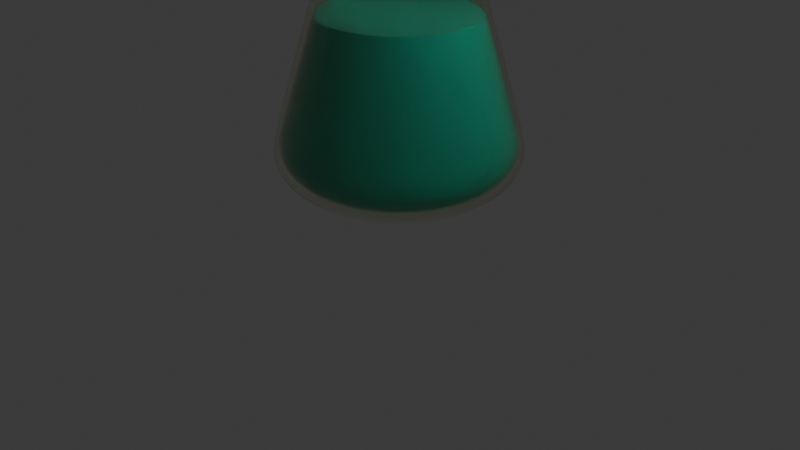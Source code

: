 # Source: Flask1.blend  (saved by Blender 4.0.36; exported with 4.5.12 LTS)
import bpy
from mathutils import Matrix  # noqa: F401  (used for matrix-valued properties, if any)

bpy.ops.wm.read_factory_settings(use_empty=True)
scene = bpy.context.scene
scene.name = 'Scene'

# ---- collections
col_collection = bpy.data.collections.new('Collection'); scene.collection.children.link(col_collection)

# ---- materials (node trees are filled in below, after node groups)
mat_material_001 = bpy.data.materials.new('Material.001')
mat_material_002 = bpy.data.materials.new('Material.002')

# ---- node groups
ng_auto_smooth = bpy.data.node_groups.new('Auto Smooth', 'GeometryNodeTree')
_s = ng_auto_smooth.interface.new_socket(name='Geometry', in_out='OUTPUT', socket_type='NodeSocketGeometry')
_s = ng_auto_smooth.interface.new_socket(name='Geometry', in_out='INPUT', socket_type='NodeSocketGeometry')
_s = ng_auto_smooth.interface.new_socket(name='Angle', in_out='INPUT', socket_type='NodeSocketFloat')
_s.subtype = 'ANGLE'
_s.min_value = 0.0
_s.max_value = 3.142
ng_auto_smooth.is_modifier = True
_N = ng_auto_smooth.nodes; _L = ng_auto_smooth.links
n0 = _N.new('NodeGroupOutput'); n0.name = 'Group Output'; n0.location = (480, -100)
n1 = _N.new('NodeGroupInput'); n1.name = 'Group Input'; n1.location = (-420, -300)
n2 = _N.new('NodeGroupInput'); n2.name = 'Group Input.001'; n2.location = (-60, -100)
n3 = _N.new('GeometryNodeSetShadeSmooth'); n3.name = 'Set Shade Smooth'; n3.location = (120, -100)
n3.domain = 'EDGE'
n4 = _N.new('GeometryNodeSetShadeSmooth'); n4.name = 'Set Shade Smooth.001'; n4.location = (300, -100)
n5 = _N.new('GeometryNodeInputMeshEdgeAngle'); n5.name = 'Edge Angle'; n5.location = (-420, -220)
n6 = _N.new('GeometryNodeInputEdgeSmooth'); n6.name = 'Is Edge Smooth'; n6.location = (-60, -160)
n7 = _N.new('GeometryNodeInputShadeSmooth'); n7.name = 'Is Face Smooth'; n7.location = (-240, -340)
n8 = _N.new('FunctionNodeBooleanMath'); n8.name = 'Boolean Math'; n8.location = (-60, -220)
n9 = _N.new('FunctionNodeCompare'); n9.name = 'Compare'; n9.location = (-240, -180)
n9.operation = 'LESS_EQUAL'
_L.new(n5.outputs[0], n9.inputs[0])
_L.new(n4.outputs[0], n0.inputs[0])
_L.new(n1.outputs[1], n9.inputs[1])
_L.new(n9.outputs[0], n8.inputs[0])
_L.new(n7.outputs[0], n8.inputs[1])
_L.new(n2.outputs[0], n3.inputs[0])
_L.new(n6.outputs[0], n3.inputs[1])
_L.new(n3.outputs[0], n4.inputs[0])
_L.new(n8.outputs[0], n3.inputs[2])
n0.is_active_output = True

# ---- material node trees
mat_material_001.use_nodes = True; mat_material_001.node_tree.nodes.clear()
_N = mat_material_001.node_tree.nodes; _L = mat_material_001.node_tree.links
n0 = _N.new('ShaderNodeBsdfPrincipled'); n0.name = 'Principled BSDF'; n0.location = (10, 300)
n0.inputs[0].default_value = (0.9795, 1.0, 0.8401, 1.0)
n0.inputs[2].default_value = 0.0
n0.inputs[3].default_value = 1.45
n0.inputs[18].default_value = 1.0
n1 = _N.new('ShaderNodeOutputMaterial'); n1.name = 'Material Output'; n1.location = (300, 300)
_L.new(n0.outputs[0], n1.inputs[0])
n1.is_active_output = True
mat_material_002.use_nodes = True; mat_material_002.node_tree.nodes.clear()
_N = mat_material_002.node_tree.nodes; _L = mat_material_002.node_tree.links
n0 = _N.new('ShaderNodeBsdfPrincipled'); n0.name = 'Principled BSDF'; n0.location = (10, 300)
n0.inputs[0].default_value = (0.0, 0.8, 0.7205, 1.0)
n0.inputs[2].default_value = 0.0
n0.inputs[3].default_value = 1.45
n0.inputs[18].default_value = 0.6974
n1 = _N.new('ShaderNodeOutputMaterial'); n1.name = 'Material Output'; n1.location = (300, 300)
_L.new(n0.outputs[0], n1.inputs[0])
n1.is_active_output = True

# ---- world
world_world = bpy.data.worlds.new('World'); scene.world = world_world
world_world.use_nodes = True; world_world.node_tree.nodes.clear()
_N = world_world.node_tree.nodes; _L = world_world.node_tree.links
n0 = _N.new('ShaderNodeOutputWorld'); n0.name = 'World Output'; n0.location = (300, 300)
n1 = _N.new('ShaderNodeBackground'); n1.name = 'Background'; n1.location = (10, 300)
n1.inputs[0].default_value = (0.05088, 0.05088, 0.05088, 1.0)
_L.new(n1.outputs[0], n0.inputs[0])
n0.is_active_output = True
world_world.color = (0.05088, 0.05088, 0.05088)
world_world.use_sun_shadow = False
world_world.sun_shadow_jitter_overblur = 0.0

# ---- cameras
cam_camera = bpy.data.cameras.new('Camera')
cam_camera.clip_end = 100.0
cam_camera.ortho_scale = 7.314

# ---- lights
light_light = bpy.data.lights.new('Light', 'POINT')
light_light.transmission_factor = 0.0
light_light.use_soft_falloff = False
light_light.energy = 1000.0
light_light.shadow_soft_size = 0.1
light_light.shadow_maximum_resolution = 0.006
light_light.use_absolute_resolution = True

# ---- meshes
me_cylinder = bpy.data.meshes.new('Cylinder')
me_cylinder.from_pydata([(-4.482e-09, 1.296, -0.8004), (-1.047e-08, 0.4646, 1.95), (0.2528, 1.271, -0.8004), (0.09065, 0.4557, 1.95), (0.4958, 1.197, -0.8004), (0.1778, 0.4293, 1.95), (0.7198, 1.077, -0.8004), (0.2581, 0.3863, 1.95), (0.9161, 0.9161, -0.8004), (0.3286, 0.3286, 1.95), (1.077, 0.7198, -0.8004), (0.3863, 0.2581, 1.95), (1.197, 0.4958, -0.8004), (0.4293, 0.1778, 1.95), (1.271, 0.2528, -0.8004), (0.4557, 0.09065, 1.95), (1.296, 1.691e-09, -0.8004), (0.4646, -4.205e-09, 1.95), (1.271, -0.2528, -0.8004), (0.4557, -0.09065, 1.95), (1.197, -0.4958, -0.8004), (0.4293, -0.1778, 1.95), (1.077, -0.7198, -0.8004), (0.3863, -0.2581, 1.95), (0.9161, -0.9161, -0.8004), (0.3286, -0.3286, 1.95), (0.7198, -1.077, -0.8004), (0.2581, -0.3863, 1.95), (0.4958, -1.197, -0.8004), (0.1778, -0.4293, 1.95), (0.2528, -1.271, -0.8004), (0.09065, -0.4557, 1.95), (-4.482e-09, -1.296, -0.8004), (-1.047e-08, -0.4646, 1.95), (-0.2528, -1.271, -0.8004), (-0.09065, -0.4557, 1.95), (-0.4958, -1.197, -0.8004), (-0.1778, -0.4293, 1.95), (-0.7198, -1.077, -0.8004), (-0.2581, -0.3863, 1.95), (-0.9161, -0.9161, -0.8004), (-0.3286, -0.3286, 1.95), (-1.077, -0.7198, -0.8004), (-0.3863, -0.2581, 1.95), (-1.197, -0.4958, -0.8004), (-0.4293, -0.1778, 1.95), (-1.271, -0.2528, -0.8004), (-0.4557, -0.09065, 1.95), (-1.296, 1.691e-09, -0.8004), (-0.4646, -4.205e-09, 1.95), (-1.271, 0.2528, -0.8004), (-0.4557, 0.09065, 1.95), (-1.197, 0.4958, -0.8004), (-0.4293, 0.1778, 1.95), (-1.077, 0.7198, -0.8004), (-0.3863, 0.2581, 1.95), (-0.9161, 0.9161, -0.8004), (-0.3286, 0.3286, 1.95), (-0.7198, 1.077, -0.8004), (-0.2581, 0.3863, 1.95), (-0.4958, 1.197, -0.8004), (-0.1778, 0.4293, 1.95), (-0.2528, 1.271, -0.8004), (-0.09065, 0.4557, 1.95), (-5.331e-09, 1.304, -0.9472), (0.2544, 1.279, -0.9472), (0.499, 1.205, -0.9472), (0.7245, 1.084, -0.9472), (0.9221, 0.9221, -0.9472), (1.084, 0.7245, -0.9472), (1.205, 0.499, -0.9472), (1.279, 0.2544, -0.9472), (1.304, 1.494e-09, -0.9472), (1.279, -0.2544, -0.9472), (1.205, -0.499, -0.9472), (1.084, -0.7245, -0.9472), (0.9221, -0.9221, -0.9472), (0.7245, -1.084, -0.9472), (0.499, -1.205, -0.9472), (0.2544, -1.279, -0.9472), (-5.331e-09, -1.304, -0.9472), (-0.2544, -1.279, -0.9472), (-0.499, -1.205, -0.9472), (-0.7245, -1.084, -0.9472), (-0.9221, -0.9221, -0.9472), (-1.084, -0.7245, -0.9472), (-1.205, -0.499, -0.9472), (-1.279, -0.2544, -0.9472), (-1.304, 1.494e-09, -0.9472), (-1.279, 0.2544, -0.9472), (-1.205, 0.499, -0.9472), (-1.084, 0.7245, -0.9472), (-0.9221, 0.9221, -0.9472), (-0.7245, 1.084, -0.9472), (-0.499, 1.205, -0.9472), (-0.2544, 1.279, -0.9472), (-1.068e-08, 1.263, -1.094), (0.2463, 1.238, -1.094), (0.4832, 1.167, -1.094), (0.7015, 1.05, -1.094), (0.8928, 0.8928, -1.094), (1.05, 0.7015, -1.094), (1.167, 0.4832, -1.094), (1.238, 0.2463, -1.094), (1.263, 1.574e-09, -1.094), (1.238, -0.2463, -1.094), (1.167, -0.4832, -1.094), (1.05, -0.7015, -1.094), (0.8928, -0.8928, -1.094), (0.7015, -1.05, -1.094), (0.4832, -1.167, -1.094), (0.2463, -1.238, -1.094), (-1.068e-08, -1.263, -1.094), (-0.2463, -1.238, -1.094), (-0.4832, -1.167, -1.094), (-0.7015, -1.05, -1.094), (-0.8928, -0.8928, -1.094), (-1.05, -0.7015, -1.094), (-1.167, -0.4832, -1.094), (-1.238, -0.2463, -1.094), (-1.263, 1.574e-09, -1.094), (-1.238, 0.2463, -1.094), (-1.167, 0.4832, -1.094), (-1.05, 0.7015, -1.094), (-0.8928, 0.8928, -1.094), (-0.7015, 1.05, -1.094), (-0.4832, 1.167, -1.094), (-0.2463, 1.238, -1.094), (-1.506e-08, 1.134, -1.229), (0.2213, 1.113, -1.229), (0.4341, 1.048, -1.229), (0.6302, 0.9431, -1.229), (0.8021, 0.8021, -1.229), (0.9431, 0.6302, -1.229), (1.048, 0.4341, -1.229), (1.113, 0.2213, -1.229), (1.134, 5.082e-09, -1.229), (1.113, -0.2213, -1.229), (1.048, -0.4341, -1.229), (0.9431, -0.6302, -1.229), (0.8021, -0.8021, -1.229), (0.6302, -0.9431, -1.229), (0.4341, -1.048, -1.229), (0.2213, -1.113, -1.229), (-1.506e-08, -1.134, -1.229), (-0.2213, -1.113, -1.229), (-0.4341, -1.048, -1.229), (-0.6302, -0.9431, -1.229), (-0.8021, -0.8021, -1.229), (-0.9431, -0.6302, -1.229), (-1.048, -0.4341, -1.229), (-1.113, -0.2213, -1.229), (-1.134, 5.082e-09, -1.229), (-1.113, 0.2213, -1.229), (-1.048, 0.4341, -1.229), (-0.9431, 0.6302, -1.229), (-0.8021, 0.8021, -1.229), (-0.6302, 0.9431, -1.229), (-0.4341, 1.048, -1.229), (-0.2213, 1.113, -1.229), (-2.606e-08, 0.9979, -1.319), (0.1947, 0.9788, -1.319), (0.3819, 0.922, -1.319), (0.5544, 0.8298, -1.319), (0.7056, 0.7056, -1.319), (0.8298, 0.5544, -1.319), (0.922, 0.3819, -1.319), (0.9788, 0.1947, -1.319), (0.9979, -1.187e-09, -1.319), (0.9788, -0.1947, -1.319), (0.922, -0.3819, -1.319), (0.8298, -0.5544, -1.319), (0.7056, -0.7056, -1.319), (0.5544, -0.8298, -1.319), (0.3819, -0.922, -1.319), (0.1947, -0.9788, -1.319), (-2.606e-08, -0.9979, -1.319), (-0.1947, -0.9788, -1.319), (-0.3819, -0.922, -1.319), (-0.5544, -0.8298, -1.319), (-0.7056, -0.7056, -1.319), (-0.8298, -0.5544, -1.319), (-0.922, -0.3819, -1.319), (-0.9788, -0.1947, -1.319), (-0.9979, -1.187e-09, -1.319), (-0.9788, 0.1947, -1.319), (-0.922, 0.3819, -1.319), (-0.8298, 0.5544, -1.319), (-0.7056, 0.7056, -1.319), (-0.5544, 0.8298, -1.319), (-0.3819, 0.922, -1.319), (-0.1947, 0.9788, -1.319), (-2.103e-08, 0.7412, -1.319), (0.1446, 0.7269, -1.319), (0.2836, 0.6847, -1.319), (0.4118, 0.6162, -1.319), (0.5241, 0.5241, -1.319), (0.6162, 0.4118, -1.319), (0.6847, 0.2836, -1.319), (0.7269, 0.1446, -1.319), (0.7412, -8.813e-10, -1.319), (0.7269, -0.1446, -1.319), (0.6847, -0.2836, -1.319), (0.6162, -0.4118, -1.319), (0.5241, -0.5241, -1.319), (0.4118, -0.6162, -1.319), (0.2836, -0.6847, -1.319), (0.1446, -0.7269, -1.319), (-2.103e-08, -0.7412, -1.319), (-0.1446, -0.7269, -1.319), (-0.2836, -0.6847, -1.319), (-0.4118, -0.6162, -1.319), (-0.5241, -0.5241, -1.319), (-0.6162, -0.4118, -1.319), (-0.6847, -0.2836, -1.319), (-0.7269, -0.1446, -1.319), (-0.7412, -8.813e-10, -1.319), (-0.7269, 0.1446, -1.319), (-0.6847, 0.2836, -1.319), (-0.6162, 0.4118, -1.319), (-0.5241, 0.5241, -1.319), (-0.4118, 0.6162, -1.319), (-0.2836, 0.6847, -1.319), (-0.1446, 0.7269, -1.319), (-7.669e-09, 0.5631, -1.294), (0.1099, 0.5523, -1.294), (0.2155, 0.5203, -1.294), (0.3129, 0.4682, -1.294), (0.3982, 0.3982, -1.294), (0.4682, 0.3129, -1.294), (0.5203, 0.2155, -1.294), (0.5523, 0.1099, -1.294), (0.5631, -1.881e-10, -1.294), (0.5523, -0.1099, -1.294), (0.5203, -0.2155, -1.294), (0.4682, -0.3129, -1.294), (0.3982, -0.3982, -1.294), (0.3129, -0.4682, -1.294), (0.2155, -0.5203, -1.294), (0.1099, -0.5523, -1.294), (-7.669e-09, -0.5631, -1.294), (-0.1099, -0.5523, -1.294), (-0.2155, -0.5203, -1.294), (-0.3129, -0.4682, -1.294), (-0.3982, -0.3982, -1.294), (-0.4682, -0.3129, -1.294), (-0.5203, -0.2155, -1.294), (-0.5523, -0.1099, -1.294), (-0.5631, -1.881e-10, -1.294), (-0.5523, 0.1099, -1.294), (-0.5203, 0.2155, -1.294), (-0.4682, 0.3129, -1.294), (-0.3982, 0.3982, -1.294), (-0.3129, 0.4682, -1.294), (-0.2155, 0.5203, -1.294), (-0.1099, 0.5523, -1.294), (-2.354e-08, 0.8695, -1.334), (-0.1696, 0.8528, -1.334), (-0.4831, -0.723, -1.334), (-0.3328, -0.8034, -1.334), (0.8034, 0.3328, -1.334), (0.723, 0.4831, -1.334), (-0.6149, -0.6149, -1.334), (0.8528, 0.1696, -1.334), (-0.723, -0.4831, -1.334), (0.8695, -1.034e-09, -1.334), (-0.8034, -0.3328, -1.334), (0.8528, -0.1696, -1.334), (-0.8528, -0.1696, -1.334), (0.8034, -0.3328, -1.334), (-0.8695, -1.034e-09, -1.334), (0.723, -0.4831, -1.334), (-0.8528, 0.1696, -1.334), (0.6149, -0.6149, -1.334), (-0.8034, 0.3328, -1.334), (0.4831, -0.723, -1.334), (-0.723, 0.4831, -1.334), (0.3328, -0.8034, -1.334), (0.1696, 0.8528, -1.334), (-0.6149, 0.6149, -1.334), (0.1696, -0.8528, -1.334), (0.3328, 0.8034, -1.334), (-0.4831, 0.723, -1.334), (-2.354e-08, -0.8695, -1.334), (0.4831, 0.723, -1.334), (-0.3328, 0.8034, -1.334), (-0.1696, -0.8528, -1.334), (0.6149, 0.6149, -1.334), (2.898e-08, 0.4646, 2.663), (0.09065, 0.4557, 2.663), (0.1778, 0.4293, 2.663), (0.2581, 0.3863, 2.663), (0.3286, 0.3286, 2.663), (0.3863, 0.2581, 2.663), (0.4293, 0.1778, 2.663), (0.4557, 0.09065, 2.663), (0.4646, -4.205e-09, 2.663), (0.4557, -0.09065, 2.663), (0.4293, -0.1778, 2.663), (0.3863, -0.2581, 2.663), (0.3286, -0.3286, 2.663), (0.2581, -0.3863, 2.663), (0.1778, -0.4293, 2.663), (0.09065, -0.4557, 2.663), (2.898e-08, -0.4646, 2.663), (-0.09065, -0.4557, 2.663), (-0.1778, -0.4293, 2.663), (-0.2581, -0.3863, 2.663), (-0.3286, -0.3286, 2.663), (-0.3863, -0.2581, 2.663), (-0.4293, -0.1778, 2.663), (-0.4557, -0.09065, 2.663), (-0.4646, -4.205e-09, 2.663), (-0.4557, 0.09065, 2.663), (-0.4293, 0.1778, 2.663), (-0.3863, 0.2581, 2.663), (-0.3286, 0.3286, 2.663), (-0.2581, 0.3863, 2.663), (-0.1778, 0.4293, 2.663), (-0.09065, 0.4557, 2.663), (5.759e-08, 0.5014, 2.706), (0.09781, 0.4917, 2.706), (0.1919, 0.4632, 2.706), (0.2785, 0.4169, 2.706), (0.3545, 0.3545, 2.706), (0.4169, 0.2785, 2.706), (0.4632, 0.1919, 2.706), (0.4917, 0.09781, 2.706), (0.5014, -4.696e-09, 2.706), (0.4917, -0.09781, 2.706), (0.4632, -0.1919, 2.706), (0.4169, -0.2785, 2.706), (0.3545, -0.3545, 2.706), (0.2785, -0.4169, 2.706), (0.1919, -0.4632, 2.706), (0.09781, -0.4917, 2.706), (5.759e-08, -0.5014, 2.706), (-0.09781, -0.4917, 2.706), (-0.1919, -0.4632, 2.706), (-0.2785, -0.4169, 2.706), (-0.3545, -0.3545, 2.706), (-0.4169, -0.2785, 2.706), (-0.4632, -0.1919, 2.706), (-0.4917, -0.09781, 2.706), (-0.5014, -4.696e-09, 2.706), (-0.4917, 0.09781, 2.706), (-0.4632, 0.1919, 2.706), (-0.4169, 0.2785, 2.706), (-0.3545, 0.3545, 2.706), (-0.2785, 0.4169, 2.706), (-0.1919, 0.4632, 2.706), (-0.09781, 0.4917, 2.706), (3.929e-08, 0.5179, 2.763), (0.101, 0.508, 2.763), (0.1982, 0.4785, 2.763), (0.2878, 0.4307, 2.763), (0.3662, 0.3662, 2.763), (0.4307, 0.2878, 2.763), (0.4785, 0.1982, 2.763), (0.508, 0.101, 2.763), (0.5179, -5.05e-09, 2.763), (0.508, -0.101, 2.763), (0.4785, -0.1982, 2.763), (0.4307, -0.2878, 2.763), (0.3662, -0.3662, 2.763), (0.2878, -0.4307, 2.763), (0.1982, -0.4785, 2.763), (0.101, -0.508, 2.763), (3.929e-08, -0.5179, 2.763), (-0.101, -0.508, 2.763), (-0.1982, -0.4785, 2.763), (-0.2878, -0.4307, 2.763), (-0.3662, -0.3662, 2.763), (-0.4307, -0.2878, 2.763), (-0.4785, -0.1982, 2.763), (-0.508, -0.101, 2.763), (-0.5179, -5.05e-09, 2.763), (-0.508, 0.101, 2.763), (-0.4785, 0.1982, 2.763), (-0.4307, 0.2878, 2.763), (-0.3662, 0.3662, 2.763), (-0.2878, 0.4307, 2.763), (-0.1982, 0.4785, 2.763), (-0.101, 0.508, 2.763), (5.698e-08, 0.5505, 2.838), (0.1074, 0.5399, 2.838), (0.2107, 0.5086, 2.838), (0.3058, 0.4577, 2.838), (0.3892, 0.3892, 2.838), (0.4577, 0.3058, 2.838), (0.5086, 0.2107, 2.838), (0.5399, 0.1074, 2.838), (0.5505, -5.43e-09, 2.838), (0.5399, -0.1074, 2.838), (0.5086, -0.2107, 2.838), (0.4577, -0.3058, 2.838), (0.3892, -0.3892, 2.838), (0.3058, -0.4577, 2.838), (0.2107, -0.5086, 2.838), (0.1074, -0.5399, 2.838), (5.698e-08, -0.5505, 2.838), (-0.1074, -0.5399, 2.838), (-0.2107, -0.5086, 2.838), (-0.3058, -0.4577, 2.838), (-0.3892, -0.3892, 2.838), (-0.4577, -0.3058, 2.838), (-0.5086, -0.2107, 2.838), (-0.5399, -0.1074, 2.838), (-0.5505, -5.43e-09, 2.838), (-0.5399, 0.1074, 2.838), (-0.5086, 0.2107, 2.838), (-0.4577, 0.3058, 2.838), (-0.3892, 0.3892, 2.838), (-0.3058, 0.4577, 2.838), (-0.2107, 0.5086, 2.838), (-0.1074, 0.5399, 2.838), (6.63e-08, 0.4903, 2.895), (0.09565, 0.4809, 2.895), (0.1876, 0.453, 2.895), (0.2724, 0.4077, 2.895), (0.3467, 0.3467, 2.895), (0.4077, 0.2724, 2.895), (0.453, 0.1876, 2.895), (0.4809, 0.09565, 2.895), (0.4903, -4.179e-09, 2.895), (0.4809, -0.09565, 2.895), (0.453, -0.1876, 2.895), (0.4077, -0.2724, 2.895), (0.3467, -0.3467, 2.895), (0.2724, -0.4077, 2.895), (0.1876, -0.453, 2.895), (0.09565, -0.4809, 2.895), (6.63e-08, -0.4903, 2.895), (-0.09565, -0.4809, 2.895), (-0.1876, -0.453, 2.895), (-0.2724, -0.4077, 2.895), (-0.3467, -0.3467, 2.895), (-0.4077, -0.2724, 2.895), (-0.453, -0.1876, 2.895), (-0.4809, -0.09565, 2.895), (-0.4903, -4.179e-09, 2.895), (-0.4809, 0.09565, 2.895), (-0.453, 0.1876, 2.895), (-0.4077, 0.2724, 2.895), (-0.3467, 0.3467, 2.895), (-0.2724, 0.4077, 2.895), (-0.1876, 0.453, 2.895), (-0.09565, 0.4809, 2.895), (-1.019e-08, 0.503, 1.869), (0.09813, 0.4933, 1.869), (0.1925, 0.4647, 1.869), (0.2794, 0.4182, 1.869), (0.3557, 0.3557, 1.869), (0.4182, 0.2794, 1.869), (0.4647, 0.1925, 1.869), (0.4933, 0.09813, 1.869), (0.503, -3.933e-09, 1.869), (0.4933, -0.09813, 1.869), (0.4647, -0.1925, 1.869), (0.4182, -0.2794, 1.869), (0.3557, -0.3557, 1.869), (0.2794, -0.4182, 1.869), (0.1925, -0.4647, 1.869), (0.09813, -0.4933, 1.869), (-1.019e-08, -0.503, 1.869), (-0.09813, -0.4933, 1.869), (-0.1925, -0.4647, 1.869), (-0.2794, -0.4182, 1.869), (-0.3557, -0.3557, 1.869), (-0.4182, -0.2794, 1.869), (-0.4647, -0.1925, 1.869), (-0.4933, -0.09813, 1.869), (-0.503, -3.933e-09, 1.869), (-0.4933, 0.09813, 1.869), (-0.4647, 0.1925, 1.869), (-0.4182, 0.2794, 1.869), (-0.3557, 0.3557, 1.869), (-0.2794, 0.4182, 1.869), (-0.1925, 0.4647, 1.869), (-0.09813, 0.4933, 1.869)], [], [(448, 1, 3, 449), (449, 3, 5, 450), (450, 5, 7, 451), (451, 7, 9, 452), (452, 9, 11, 453), (453, 11, 13, 454), (454, 13, 15, 455), (455, 15, 17, 456), (456, 17, 19, 457), (457, 19, 21, 458), (458, 21, 23, 459), (459, 23, 25, 460), (460, 25, 27, 461), (461, 27, 29, 462), (462, 29, 31, 463), (463, 31, 33, 464), (464, 33, 35, 465), (465, 35, 37, 466), (466, 37, 39, 467), (467, 39, 41, 468), (468, 41, 43, 469), (469, 43, 45, 470), (470, 45, 47, 471), (471, 47, 49, 472), (472, 49, 51, 473), (473, 51, 53, 474), (474, 53, 55, 475), (475, 55, 57, 476), (476, 57, 59, 477), (477, 59, 61, 478), (7, 5, 290, 291), (478, 61, 63, 479), (479, 63, 1, 448), (2, 4, 66, 65), (79, 80, 112, 111), (20, 22, 75, 74), (38, 40, 84, 83), (56, 58, 93, 92), (12, 14, 71, 70), (30, 32, 80, 79), (48, 50, 89, 88), (4, 6, 67, 66), (22, 24, 76, 75), (40, 42, 85, 84), (58, 60, 94, 93), (14, 16, 72, 71), (32, 34, 81, 80), (50, 52, 90, 89), (6, 8, 68, 67), (24, 26, 77, 76), (42, 44, 86, 85), (60, 62, 95, 94), (16, 18, 73, 72), (34, 36, 82, 81), (52, 54, 91, 90), (8, 10, 69, 68), (26, 28, 78, 77), (44, 46, 87, 86), (0, 2, 65, 64), (62, 0, 64, 95), (18, 20, 74, 73), (36, 38, 83, 82), (54, 56, 92, 91), (10, 12, 70, 69), (28, 30, 79, 78), (46, 48, 88, 87), (114, 115, 147, 146), (66, 67, 99, 98), (93, 94, 126, 125), (80, 81, 113, 112), (67, 68, 100, 99), (94, 95, 127, 126), (81, 82, 114, 113), (68, 69, 101, 100), (95, 64, 96, 127), (82, 83, 115, 114), (69, 70, 102, 101), (83, 84, 116, 115), (70, 71, 103, 102), (84, 85, 117, 116), (71, 72, 104, 103), (85, 86, 118, 117), (72, 73, 105, 104), (86, 87, 119, 118), (73, 74, 106, 105), (87, 88, 120, 119), (74, 75, 107, 106), (88, 89, 121, 120), (75, 76, 108, 107), (89, 90, 122, 121), (76, 77, 109, 108), (90, 91, 123, 122), (77, 78, 110, 109), (64, 65, 97, 96), (91, 92, 124, 123), (78, 79, 111, 110), (65, 66, 98, 97), (92, 93, 125, 124), (149, 150, 182, 181), (101, 102, 134, 133), (115, 116, 148, 147), (102, 103, 135, 134), (116, 117, 149, 148), (103, 104, 136, 135), (117, 118, 150, 149), (104, 105, 137, 136), (118, 119, 151, 150), (105, 106, 138, 137), (119, 120, 152, 151), (106, 107, 139, 138), (120, 121, 153, 152), (107, 108, 140, 139), (121, 122, 154, 153), (108, 109, 141, 140), (122, 123, 155, 154), (109, 110, 142, 141), (96, 97, 129, 128), (123, 124, 156, 155), (110, 111, 143, 142), (97, 98, 130, 129), (124, 125, 157, 156), (111, 112, 144, 143), (98, 99, 131, 130), (125, 126, 158, 157), (112, 113, 145, 144), (99, 100, 132, 131), (126, 127, 159, 158), (113, 114, 146, 145), (100, 101, 133, 132), (127, 96, 128, 159), (257, 256, 192, 223), (136, 137, 169, 168), (150, 151, 183, 182), (137, 138, 170, 169), (151, 152, 184, 183), (138, 139, 171, 170), (152, 153, 185, 184), (139, 140, 172, 171), (153, 154, 186, 185), (140, 141, 173, 172), (154, 155, 187, 186), (141, 142, 174, 173), (128, 129, 161, 160), (155, 156, 188, 187), (142, 143, 175, 174), (129, 130, 162, 161), (156, 157, 189, 188), (143, 144, 176, 175), (130, 131, 163, 162), (157, 158, 190, 189), (144, 145, 177, 176), (131, 132, 164, 163), (158, 159, 191, 190), (145, 146, 178, 177), (132, 133, 165, 164), (159, 128, 160, 191), (146, 147, 179, 178), (133, 134, 166, 165), (147, 148, 180, 179), (134, 135, 167, 166), (148, 149, 181, 180), (135, 136, 168, 167), (196, 197, 229, 228), (259, 258, 211, 210), (261, 260, 198, 197), (258, 262, 212, 211), (260, 263, 199, 198), (262, 264, 213, 212), (263, 265, 200, 199), (264, 266, 214, 213), (265, 267, 201, 200), (266, 268, 215, 214), (267, 269, 202, 201), (268, 270, 216, 215), (269, 271, 203, 202), (270, 272, 217, 216), (271, 273, 204, 203), (272, 274, 218, 217), (273, 275, 205, 204), (274, 276, 219, 218), (275, 277, 206, 205), (256, 278, 193, 192), (276, 279, 220, 219), (277, 280, 207, 206), (278, 281, 194, 193), (279, 282, 221, 220), (280, 283, 208, 207), (281, 284, 195, 194), (282, 285, 222, 221), (283, 286, 209, 208), (284, 287, 196, 195), (285, 257, 223, 222), (286, 259, 210, 209), (287, 261, 197, 196), (224, 225, 226, 227, 228, 229, 230, 231, 232, 233, 234, 235, 236, 237, 238, 239, 240, 241, 242, 243, 244, 245, 246, 247, 248, 249, 250, 251, 252, 253, 254, 255), (223, 192, 224, 255), (210, 211, 243, 242), (197, 198, 230, 229), (211, 212, 244, 243), (198, 199, 231, 230), (212, 213, 245, 244), (199, 200, 232, 231), (213, 214, 246, 245), (200, 201, 233, 232), (214, 215, 247, 246), (201, 202, 234, 233), (215, 216, 248, 247), (202, 203, 235, 234), (216, 217, 249, 248), (203, 204, 236, 235), (217, 218, 250, 249), (204, 205, 237, 236), (218, 219, 251, 250), (205, 206, 238, 237), (192, 193, 225, 224), (219, 220, 252, 251), (206, 207, 239, 238), (193, 194, 226, 225), (220, 221, 253, 252), (207, 208, 240, 239), (194, 195, 227, 226), (221, 222, 254, 253), (208, 209, 241, 240), (195, 196, 228, 227), (222, 223, 255, 254), (209, 210, 242, 241), (164, 165, 261, 287), (177, 178, 259, 286), (190, 191, 257, 285), (163, 164, 287, 284), (176, 177, 286, 283), (189, 190, 285, 282), (162, 163, 284, 281), (175, 176, 283, 280), (188, 189, 282, 279), (161, 162, 281, 278), (174, 175, 280, 277), (187, 188, 279, 276), (160, 161, 278, 256), (173, 174, 277, 275), (186, 187, 276, 274), (172, 173, 275, 273), (185, 186, 274, 272), (171, 172, 273, 271), (184, 185, 272, 270), (170, 171, 271, 269), (183, 184, 270, 268), (169, 170, 269, 267), (182, 183, 268, 266), (168, 169, 267, 265), (181, 182, 266, 264), (167, 168, 265, 263), (180, 181, 264, 262), (166, 167, 263, 260), (179, 180, 262, 258), (165, 166, 260, 261), (178, 179, 258, 259), (191, 160, 256, 257), (302, 301, 333, 334), (25, 23, 299, 300), (43, 41, 308, 309), (61, 59, 317, 318), (17, 15, 295, 296), (35, 33, 304, 305), (53, 51, 313, 314), (9, 7, 291, 292), (27, 25, 300, 301), (45, 43, 309, 310), (63, 61, 318, 319), (19, 17, 296, 297), (37, 35, 305, 306), (55, 53, 314, 315), (11, 9, 292, 293), (29, 27, 301, 302), (47, 45, 310, 311), (3, 1, 288, 289), (1, 63, 319, 288), (21, 19, 297, 298), (39, 37, 306, 307), (57, 55, 315, 316), (13, 11, 293, 294), (31, 29, 302, 303), (49, 47, 311, 312), (5, 3, 289, 290), (23, 21, 298, 299), (41, 39, 307, 308), (59, 57, 316, 317), (15, 13, 294, 295), (33, 31, 303, 304), (51, 49, 312, 313), (337, 336, 368, 369), (289, 288, 320, 321), (316, 315, 347, 348), (303, 302, 334, 335), (290, 289, 321, 322), (317, 316, 348, 349), (304, 303, 335, 336), (291, 290, 322, 323), (318, 317, 349, 350), (305, 304, 336, 337), (292, 291, 323, 324), (319, 318, 350, 351), (306, 305, 337, 338), (293, 292, 324, 325), (288, 319, 351, 320), (307, 306, 338, 339), (294, 293, 325, 326), (308, 307, 339, 340), (295, 294, 326, 327), (309, 308, 340, 341), (296, 295, 327, 328), (310, 309, 341, 342), (297, 296, 328, 329), (311, 310, 342, 343), (298, 297, 329, 330), (312, 311, 343, 344), (299, 298, 330, 331), (313, 312, 344, 345), (300, 299, 331, 332), (314, 313, 345, 346), (301, 300, 332, 333), (315, 314, 346, 347), (372, 371, 403, 404), (324, 323, 355, 356), (351, 350, 382, 383), (338, 337, 369, 370), (325, 324, 356, 357), (320, 351, 383, 352), (339, 338, 370, 371), (326, 325, 357, 358), (340, 339, 371, 372), (327, 326, 358, 359), (341, 340, 372, 373), (328, 327, 359, 360), (342, 341, 373, 374), (329, 328, 360, 361), (343, 342, 374, 375), (330, 329, 361, 362), (344, 343, 375, 376), (331, 330, 362, 363), (345, 344, 376, 377), (332, 331, 363, 364), (346, 345, 377, 378), (333, 332, 364, 365), (347, 346, 378, 379), (334, 333, 365, 366), (321, 320, 352, 353), (348, 347, 379, 380), (335, 334, 366, 367), (322, 321, 353, 354), (349, 348, 380, 381), (336, 335, 367, 368), (323, 322, 354, 355), (350, 349, 381, 382), (407, 406, 438, 439), (359, 358, 390, 391), (373, 372, 404, 405), (360, 359, 391, 392), (374, 373, 405, 406), (361, 360, 392, 393), (375, 374, 406, 407), (362, 361, 393, 394), (376, 375, 407, 408), (363, 362, 394, 395), (377, 376, 408, 409), (364, 363, 395, 396), (378, 377, 409, 410), (365, 364, 396, 397), (379, 378, 410, 411), (366, 365, 397, 398), (353, 352, 384, 385), (380, 379, 411, 412), (367, 366, 398, 399), (354, 353, 385, 386), (381, 380, 412, 413), (368, 367, 399, 400), (355, 354, 386, 387), (382, 381, 413, 414), (369, 368, 400, 401), (356, 355, 387, 388), (383, 382, 414, 415), (370, 369, 401, 402), (357, 356, 388, 389), (352, 383, 415, 384), (371, 370, 402, 403), (358, 357, 389, 390), (394, 393, 425, 426), (408, 407, 439, 440), (395, 394, 426, 427), (409, 408, 440, 441), (396, 395, 427, 428), (410, 409, 441, 442), (397, 396, 428, 429), (411, 410, 442, 443), (398, 397, 429, 430), (385, 384, 416, 417), (412, 411, 443, 444), (399, 398, 430, 431), (386, 385, 417, 418), (413, 412, 444, 445), (400, 399, 431, 432), (387, 386, 418, 419), (414, 413, 445, 446), (401, 400, 432, 433), (388, 387, 419, 420), (415, 414, 446, 447), (402, 401, 433, 434), (389, 388, 420, 421), (384, 415, 447, 416), (403, 402, 434, 435), (390, 389, 421, 422), (404, 403, 435, 436), (391, 390, 422, 423), (405, 404, 436, 437), (392, 391, 423, 424), (406, 405, 437, 438), (393, 392, 424, 425), (62, 479, 448, 0), (60, 478, 479, 62), (58, 477, 478, 60), (56, 476, 477, 58), (54, 475, 476, 56), (52, 474, 475, 54), (50, 473, 474, 52), (48, 472, 473, 50), (46, 471, 472, 48), (44, 470, 471, 46), (42, 469, 470, 44), (40, 468, 469, 42), (38, 467, 468, 40), (36, 466, 467, 38), (34, 465, 466, 36), (32, 464, 465, 34), (30, 463, 464, 32), (28, 462, 463, 30), (26, 461, 462, 28), (24, 460, 461, 26), (22, 459, 460, 24), (20, 458, 459, 22), (18, 457, 458, 20), (16, 456, 457, 18), (14, 455, 456, 16), (12, 454, 455, 14), (10, 453, 454, 12), (8, 452, 453, 10), (6, 451, 452, 8), (4, 450, 451, 6), (2, 449, 450, 4), (0, 448, 449, 2)])
me_cylinder.polygons.foreach_set('use_smooth', [True] * 449)
_uv = me_cylinder.uv_layers.new(name='UVMap')
_uv.uv.foreach_set('vector', [1.0, 0.9769, 1.0, 1.0, 0.9688, 1.0, 0.9688, 0.9769, 0.9688, 0.9769, 0.9688, 1.0, 0.9375, 1.0, 0.9375, 0.9769, 0.9375, 0.9769, 0.9375, 1.0, 0.9062, 1.0, 0.9062, 0.9769, 0.9062, 0.9769, 0.9062, 1.0, 0.875, 1.0, 0.875, 0.9769, 0.875, 0.9769, 0.875, 1.0, 0.8438, 1.0, 0.8438, 0.9769, 0.8438, 0.9769, 0.8438, 1.0, 0.8125, 1.0, 0.8125, 0.9769, 0.8125, 0.9769, 0.8125, 1.0, 0.7812, 1.0, 0.7812, 0.9769, 0.7812, 0.9769, 0.7812, 1.0, 0.75, 1.0, 0.75, 0.9769, 0.75, 0.9769, 0.75, 1.0, 0.7188, 1.0, 0.7188, 0.9769, 0.7188, 0.9769, 0.7188, 1.0, 0.6875, 1.0, 0.6875, 0.9769, 0.6875, 0.9769, 0.6875, 1.0, 0.6562, 1.0, 0.6562, 0.9769, 0.6562, 0.9769, 0.6562, 1.0, 0.625, 1.0, 0.625, 0.9769, 0.625, 0.9769, 0.625, 1.0, 0.5938, 1.0, 0.5937, 0.9769, 0.5937, 0.9769, 0.5938, 1.0, 0.5625, 1.0, 0.5625, 0.9769, 0.5625, 0.9769, 0.5625, 1.0, 0.5312, 1.0, 0.5312, 0.9769, 0.5312, 0.9769, 0.5312, 1.0, 0.5, 1.0, 0.5, 0.9769, 0.5, 0.9769, 0.5, 1.0, 0.4688, 1.0, 0.4688, 0.9769, 0.4688, 0.9769, 0.4688, 1.0, 0.4375, 1.0, 0.4375, 0.9769, 0.4375, 0.9769, 0.4375, 1.0, 0.4062, 1.0, 0.4062, 0.9769, 0.4062, 0.9769, 0.4062, 1.0, 0.375, 1.0, 0.375, 0.9769, 0.375, 0.9769, 0.375, 1.0, 0.3438, 1.0, 0.3438, 0.9769, 0.3438, 0.9769, 0.3438, 1.0, 0.3125, 1.0, 0.3125, 0.9769, 0.3125, 0.9769, 0.3125, 1.0, 0.2812, 1.0, 0.2812, 0.9769, 0.2812, 0.9769, 0.2812, 1.0, 0.25, 1.0, 0.25, 0.9769, 0.25, 0.9769, 0.25, 1.0, 0.2188, 1.0, 0.2187, 0.9769, 0.2187, 0.9769, 0.2188, 1.0, 0.1875, 1.0, 0.1875, 0.9769, 0.1875, 0.9769, 0.1875, 1.0, 0.1562, 1.0, 0.1562, 0.9769, 0.1562, 0.9769, 0.1562, 1.0, 0.125, 1.0, 0.125, 0.9769, 0.125, 0.9769, 0.125, 1.0, 0.09375, 1.0, 0.09375, 0.9769, 0.09375, 0.9769, 0.09375, 1.0, 0.0625, 1.0, 0.0625, 0.9769, 0.9062, 1.0, 0.9375, 1.0, 0.9375, 1.0, 0.9062, 1.0, 0.0625, 0.9769, 0.0625, 1.0, 0.03125, 1.0, 0.03125, 0.9769, 0.03125, 0.9769, 0.03125, 1.0, 0.0, 1.0, 0.0, 0.9769, 0.9688, 0.5, 0.9375, 0.5, 0.9375, 0.5, 0.9688, 0.5, 0.5312, 0.5, 0.5, 0.5, 0.5, 0.5, 0.5312, 0.5, 0.6875, 0.5, 0.6562, 0.5, 0.6562, 0.5, 0.6875, 0.5, 0.4062, 0.5, 0.375, 0.5, 0.375, 0.5, 0.4062, 0.5, 0.125, 0.5, 0.09375, 0.5, 0.09375, 0.5, 0.125, 0.5, 0.8125, 0.5, 0.7812, 0.5, 0.7812, 0.5, 0.8125, 0.5, 0.5312, 0.5, 0.5, 0.5, 0.5, 0.5, 0.5312, 0.5, 0.25, 0.5, 0.2188, 0.5, 0.2188, 0.5, 0.25, 0.5, 0.9375, 0.5, 0.9062, 0.5, 0.9062, 0.5, 0.9375, 0.5, 0.6562, 0.5, 0.625, 0.5, 0.625, 0.5, 0.6562, 0.5, 0.375, 0.5, 0.3438, 0.5, 0.3438, 0.5, 0.375, 0.5, 0.09375, 0.5, 0.0625, 0.5, 0.0625, 0.5, 0.09375, 0.5, 0.7812, 0.5, 0.75, 0.5, 0.75, 0.5, 0.7812, 0.5, 0.5, 0.5, 0.4688, 0.5, 0.4688, 0.5, 0.5, 0.5, 0.2188, 0.5, 0.1875, 0.5, 0.1875, 0.5, 0.2188, 0.5, 0.9062, 0.5, 0.875, 0.5, 0.875, 0.5, 0.9062, 0.5, 0.625, 0.5, 0.5938, 0.5, 0.5938, 0.5, 0.625, 0.5, 0.3438, 0.5, 0.3125, 0.5, 0.3125, 0.5, 0.3438, 0.5, 0.0625, 0.5, 0.03125, 0.5, 0.03125, 0.5, 0.0625, 0.5, 0.75, 0.5, 0.7188, 0.5, 0.7188, 0.5, 0.75, 0.5, 0.4688, 0.5, 0.4375, 0.5, 0.4375, 0.5, 0.4688, 0.5, 0.1875, 0.5, 0.1562, 0.5, 0.1562, 0.5, 0.1875, 0.5, 0.875, 0.5, 0.8438, 0.5, 0.8438, 0.5, 0.875, 0.5, 0.5938, 0.5, 0.5625, 0.5, 0.5625, 0.5, 0.5938, 0.5, 0.3125, 0.5, 0.2812, 0.5, 0.2812, 0.5, 0.3125, 0.5, 1.0, 0.5, 0.9688, 0.5, 0.9688, 0.5, 1.0, 0.5, 0.03125, 0.5, 0.0, 0.5, 0.0, 0.5, 0.03125, 0.5, 0.7188, 0.5, 0.6875, 0.5, 0.6875, 0.5, 0.7188, 0.5, 0.4375, 0.5, 0.4062, 0.5, 0.4062, 0.5, 0.4375, 0.5, 0.1562, 0.5, 0.125, 0.5, 0.125, 0.5, 0.1562, 0.5, 0.8438, 0.5, 0.8125, 0.5, 0.8125, 0.5, 0.8438, 0.5, 0.5625, 0.5, 0.5312, 0.5, 0.5312, 0.5, 0.5625, 0.5, 0.2812, 0.5, 0.25, 0.5, 0.25, 0.5, 0.2812, 0.5, 0.4375, 0.5, 0.4062, 0.5, 0.4062, 0.5, 0.4375, 0.5, 0.9375, 0.5, 0.9062, 0.5, 0.9062, 0.5, 0.9375, 0.5, 0.09375, 0.5, 0.0625, 0.5, 0.0625, 0.5, 0.09375, 0.5, 0.5, 0.5, 0.4688, 0.5, 0.4688, 0.5, 0.5, 0.5, 0.9062, 0.5, 0.875, 0.5, 0.875, 0.5, 0.9062, 0.5, 0.0625, 0.5, 0.03125, 0.5, 0.03125, 0.5, 0.0625, 0.5, 0.4688, 0.5, 0.4375, 0.5, 0.4375, 0.5, 0.4688, 0.5, 0.875, 0.5, 0.8438, 0.5, 0.8438, 0.5, 0.875, 0.5, 0.03125, 0.5, 0.0, 0.5, 0.0, 0.5, 0.03125, 0.5, 0.4375, 0.5, 0.4062, 0.5, 0.4062, 0.5, 0.4375, 0.5, 0.8438, 0.5, 0.8125, 0.5, 0.8125, 0.5, 0.8438, 0.5, 0.4062, 0.5, 0.375, 0.5, 0.375, 0.5, 0.4062, 0.5, 0.8125, 0.5, 0.7812, 0.5, 0.7812, 0.5, 0.8125, 0.5, 0.375, 0.5, 0.3438, 0.5, 0.3438, 0.5, 0.375, 0.5, 0.7812, 0.5, 0.75, 0.5, 0.75, 0.5, 0.7812, 0.5, 0.3438, 0.5, 0.3125, 0.5, 0.3125, 0.5, 0.3438, 0.5, 0.75, 0.5, 0.7188, 0.5, 0.7188, 0.5, 0.75, 0.5, 0.3125, 0.5, 0.2812, 0.5, 0.2812, 0.5, 0.3125, 0.5, 0.7188, 0.5, 0.6875, 0.5, 0.6875, 0.5, 0.7188, 0.5, 0.2812, 0.5, 0.25, 0.5, 0.25, 0.5, 0.2812, 0.5, 0.6875, 0.5, 0.6562, 0.5, 0.6562, 0.5, 0.6875, 0.5, 0.25, 0.5, 0.2188, 0.5, 0.2188, 0.5, 0.25, 0.5, 0.6562, 0.5, 0.625, 0.5, 0.625, 0.5, 0.6562, 0.5, 0.2188, 0.5, 0.1875, 0.5, 0.1875, 0.5, 0.2188, 0.5, 0.625, 0.5, 0.5938, 0.5, 0.5938, 0.5, 0.625, 0.5, 0.1875, 0.5, 0.1562, 0.5, 0.1562, 0.5, 0.1875, 0.5, 0.5938, 0.5, 0.5625, 0.5, 0.5625, 0.5, 0.5938, 0.5, 1.0, 0.5, 0.9688, 0.5, 0.9688, 0.5, 1.0, 0.5, 0.1562, 0.5, 0.125, 0.5, 0.125, 0.5, 0.1562, 0.5, 0.5625, 0.5, 0.5312, 0.5, 0.5312, 0.5, 0.5625, 0.5, 0.9688, 0.5, 0.9375, 0.5, 0.9375, 0.5, 0.9688, 0.5, 0.125, 0.5, 0.09375, 0.5, 0.09375, 0.5, 0.125, 0.5, 0.3438, 0.5, 0.3125, 0.5, 0.3125, 0.5, 0.3438, 0.5, 0.8438, 0.5, 0.8125, 0.5, 0.8125, 0.5, 0.8438, 0.5, 0.4062, 0.5, 0.375, 0.5, 0.375, 0.5, 0.4062, 0.5, 0.8125, 0.5, 0.7812, 0.5, 0.7812, 0.5, 0.8125, 0.5, 0.375, 0.5, 0.3438, 0.5, 0.3438, 0.5, 0.375, 0.5, 0.7812, 0.5, 0.75, 0.5, 0.75, 0.5, 0.7812, 0.5, 0.3438, 0.5, 0.3125, 0.5, 0.3125, 0.5, 0.3438, 0.5, 0.75, 0.5, 0.7188, 0.5, 0.7188, 0.5, 0.75, 0.5, 0.3125, 0.5, 0.2812, 0.5, 0.2812, 0.5, 0.3125, 0.5, 0.7188, 0.5, 0.6875, 0.5, 0.6875, 0.5, 0.7188, 0.5, 0.2812, 0.5, 0.25, 0.5, 0.25, 0.5, 0.2812, 0.5, 0.6875, 0.5, 0.6562, 0.5, 0.6562, 0.5, 0.6875, 0.5, 0.25, 0.5, 0.2188, 0.5, 0.2188, 0.5, 0.25, 0.5, 0.6562, 0.5, 0.625, 0.5, 0.625, 0.5, 0.6562, 0.5, 0.2188, 0.5, 0.1875, 0.5, 0.1875, 0.5, 0.2188, 0.5, 0.625, 0.5, 0.5938, 0.5, 0.5938, 0.5, 0.625, 0.5, 0.1875, 0.5, 0.1562, 0.5, 0.1562, 0.5, 0.1875, 0.5, 0.5938, 0.5, 0.5625, 0.5, 0.5625, 0.5, 0.5938, 0.5, 1.0, 0.5, 0.9688, 0.5, 0.9688, 0.5, 1.0, 0.5, 0.1562, 0.5, 0.125, 0.5, 0.125, 0.5, 0.1562, 0.5, 0.5625, 0.5, 0.5312, 0.5, 0.5312, 0.5, 0.5625, 0.5, 0.9688, 0.5, 0.9375, 0.5, 0.9375, 0.5, 0.9688, 0.5, 0.125, 0.5, 0.09375, 0.5, 0.09375, 0.5, 0.125, 0.5, 0.5312, 0.5, 0.5, 0.5, 0.5, 0.5, 0.5312, 0.5, 0.9375, 0.5, 0.9062, 0.5, 0.9062, 0.5, 0.9375, 0.5, 0.09375, 0.5, 0.0625, 0.5, 0.0625, 0.5, 0.09375, 0.5, 0.5, 0.5, 0.4688, 0.5, 0.4688, 0.5, 0.5, 0.5, 0.9062, 0.5, 0.875, 0.5, 0.875, 0.5, 0.9062, 0.5, 0.0625, 0.5, 0.03125, 0.5, 0.03125, 0.5, 0.0625, 0.5, 0.4688, 0.5, 0.4375, 0.5, 0.4375, 0.5, 0.4688, 0.5, 0.875, 0.5, 0.8438, 0.5, 0.8438, 0.5, 0.875, 0.5, 0.03125, 0.5, 0.0, 0.5, 0.0, 0.5, 0.03125, 0.5, 0.03125, 0.5, 0.0, 0.5, 0.0, 0.5, 0.03125, 0.5, 0.75, 0.5, 0.7188, 0.5, 0.7188, 0.5, 0.75, 0.5, 0.3125, 0.5, 0.2812, 0.5, 0.2812, 0.5, 0.3125, 0.5, 0.7188, 0.5, 0.6875, 0.5, 0.6875, 0.5, 0.7188, 0.5, 0.2812, 0.5, 0.25, 0.5, 0.25, 0.5, 0.2812, 0.5, 0.6875, 0.5, 0.6562, 0.5, 0.6562, 0.5, 0.6875, 0.5, 0.25, 0.5, 0.2188, 0.5, 0.2188, 0.5, 0.25, 0.5, 0.6562, 0.5, 0.625, 0.5, 0.625, 0.5, 0.6562, 0.5, 0.2188, 0.5, 0.1875, 0.5, 0.1875, 0.5, 0.2188, 0.5, 0.625, 0.5, 0.5938, 0.5, 0.5938, 0.5, 0.625, 0.5, 0.1875, 0.5, 0.1562, 0.5, 0.1562, 0.5, 0.1875, 0.5, 0.5938, 0.5, 0.5625, 0.5, 0.5625, 0.5, 0.5938, 0.5, 1.0, 0.5, 0.9688, 0.5, 0.9688, 0.5, 1.0, 0.5, 0.1562, 0.5, 0.125, 0.5, 0.125, 0.5, 0.1562, 0.5, 0.5625, 0.5, 0.5312, 0.5, 0.5312, 0.5, 0.5625, 0.5, 0.9688, 0.5, 0.9375, 0.5, 0.9375, 0.5, 0.9688, 0.5, 0.125, 0.5, 0.09375, 0.5, 0.09375, 0.5, 0.125, 0.5, 0.5312, 0.5, 0.5, 0.5, 0.5, 0.5, 0.5312, 0.5, 0.9375, 0.5, 0.9062, 0.5, 0.9062, 0.5, 0.9375, 0.5, 0.09375, 0.5, 0.0625, 0.5, 0.0625, 0.5, 0.09375, 0.5, 0.5, 0.5, 0.4688, 0.5, 0.4688, 0.5, 0.5, 0.5, 0.9062, 0.5, 0.875, 0.5, 0.875, 0.5, 0.9062, 0.5, 0.0625, 0.5, 0.03125, 0.5, 0.03125, 0.5, 0.0625, 0.5, 0.4688, 0.5, 0.4375, 0.5, 0.4375, 0.5, 0.4688, 0.5, 0.875, 0.5, 0.8438, 0.5, 0.8438, 0.5, 0.875, 0.5, 0.03125, 0.5, 0.0, 0.5, 0.0, 0.5, 0.03125, 0.5, 0.4375, 0.5, 0.4062, 0.5, 0.4062, 0.5, 0.4375, 0.5, 0.8438, 0.5, 0.8125, 0.5, 0.8125, 0.5, 0.8438, 0.5, 0.4062, 0.5, 0.375, 0.5, 0.375, 0.5, 0.4062, 0.5, 0.8125, 0.5, 0.7812, 0.5, 0.7812, 0.5, 0.8125, 0.5, 0.375, 0.5, 0.3438, 0.5, 0.3438, 0.5, 0.375, 0.5, 0.7812, 0.5, 0.75, 0.5, 0.75, 0.5, 0.7812, 0.5, 0.875, 0.5, 0.8438, 0.5, 0.8438, 0.5, 0.875, 0.5, 0.4375, 0.5, 0.4062, 0.5, 0.4062, 0.5, 0.4375, 0.5, 0.8438, 0.5, 0.8125, 0.5, 0.8125, 0.5, 0.8438, 0.5, 0.4062, 0.5, 0.375, 0.5, 0.375, 0.5, 0.4062, 0.5, 0.8125, 0.5, 0.7812, 0.5, 0.7812, 0.5, 0.8125, 0.5, 0.375, 0.5, 0.3438, 0.5, 0.3438, 0.5, 0.375, 0.5, 0.7812, 0.5, 0.75, 0.5, 0.75, 0.5, 0.7812, 0.5, 0.3438, 0.5, 0.3125, 0.5, 0.3125, 0.5, 0.3438, 0.5, 0.75, 0.5, 0.7188, 0.5, 0.7188, 0.5, 0.75, 0.5, 0.3125, 0.5, 0.2812, 0.5, 0.2812, 0.5, 0.3125, 0.5, 0.7188, 0.5, 0.6875, 0.5, 0.6875, 0.5, 0.7188, 0.5, 0.2812, 0.5, 0.25, 0.5, 0.25, 0.5, 0.2812, 0.5, 0.6875, 0.5, 0.6562, 0.5, 0.6562, 0.5, 0.6875, 0.5, 0.25, 0.5, 0.2188, 0.5, 0.2188, 0.5, 0.25, 0.5, 0.6562, 0.5, 0.625, 0.5, 0.625, 0.5, 0.6562, 0.5, 0.2188, 0.5, 0.1875, 0.5, 0.1875, 0.5, 0.2188, 0.5, 0.625, 0.5, 0.5938, 0.5, 0.5938, 0.5, 0.625, 0.5, 0.1875, 0.5, 0.1562, 0.5, 0.1562, 0.5, 0.1875, 0.5, 0.5938, 0.5, 0.5625, 0.5, 0.5625, 0.5, 0.5938, 0.5, 1.0, 0.5, 0.9688, 0.5, 0.9688, 0.5, 1.0, 0.5, 0.1562, 0.5, 0.125, 0.5, 0.125, 0.5, 0.1562, 0.5, 0.5625, 0.5, 0.5312, 0.5, 0.5312, 0.5, 0.5625, 0.5, 0.9688, 0.5, 0.9375, 0.5, 0.9375, 0.5, 0.9688, 0.5, 0.125, 0.5, 0.09375, 0.5, 0.09375, 0.5, 0.125, 0.5, 0.5312, 0.5, 0.5, 0.5, 0.5, 0.5, 0.5312, 0.5, 0.9375, 0.5, 0.9062, 0.5, 0.9062, 0.5, 0.9375, 0.5, 0.09375, 0.5, 0.0625, 0.5, 0.0625, 0.5, 0.09375, 0.5, 0.5, 0.5, 0.4688, 0.5, 0.4688, 0.5, 0.5, 0.5, 0.9062, 0.5, 0.875, 0.5, 0.875, 0.5, 0.9062, 0.5, 0.0625, 0.5, 0.03125, 0.5, 0.03125, 0.5, 0.0625, 0.5, 0.4688, 0.5, 0.4375, 0.5, 0.4375, 0.5, 0.4688, 0.5, 0.875, 0.5, 0.8438, 0.5, 0.8438, 0.5, 0.875, 0.5, 0.75, 0.49, 0.7968, 0.4854, 0.8418, 0.4717, 0.8833, 0.4496, 0.9197, 0.4197, 0.9496, 0.3833, 0.9717, 0.3418, 0.9854, 0.2968, 0.99, 0.25, 0.9854, 0.2032, 0.9717, 0.1582, 0.9496, 0.1167, 0.9197, 0.08029, 0.8833, 0.05045, 0.8418, 0.02827, 0.7968, 0.01461, 0.75, 0.01, 0.7032, 0.01461, 0.6582, 0.02827, 0.6167, 0.05045, 0.5803, 0.08029, 0.5504, 0.1167, 0.5283, 0.1582, 0.5146, 0.2032, 0.51, 0.25, 0.5146, 0.2968, 0.5283, 0.3418, 0.5504, 0.3833, 0.5803, 0.4197, 0.6167, 0.4496, 0.6582, 0.4717, 0.7032, 0.4854, 0.03125, 0.5, 0.0, 0.5, 0.0, 0.5, 0.03125, 0.5, 0.4375, 0.5, 0.4062, 0.5, 0.4062, 0.5, 0.4375, 0.5, 0.8438, 0.5, 0.8125, 0.5, 0.8125, 0.5, 0.8438, 0.5, 0.4062, 0.5, 0.375, 0.5, 0.375, 0.5, 0.4062, 0.5, 0.8125, 0.5, 0.7812, 0.5, 0.7812, 0.5, 0.8125, 0.5, 0.375, 0.5, 0.3438, 0.5, 0.3438, 0.5, 0.375, 0.5, 0.7812, 0.5, 0.75, 0.5, 0.75, 0.5, 0.7812, 0.5, 0.3438, 0.5, 0.3125, 0.5, 0.3125, 0.5, 0.3438, 0.5, 0.75, 0.5, 0.7188, 0.5, 0.7188, 0.5, 0.75, 0.5, 0.3125, 0.5, 0.2812, 0.5, 0.2812, 0.5, 0.3125, 0.5, 0.7188, 0.5, 0.6875, 0.5, 0.6875, 0.5, 0.7188, 0.5, 0.2812, 0.5, 0.25, 0.5, 0.25, 0.5, 0.2812, 0.5, 0.6875, 0.5, 0.6562, 0.5, 0.6562, 0.5, 0.6875, 0.5, 0.25, 0.5, 0.2188, 0.5, 0.2188, 0.5, 0.25, 0.5, 0.6562, 0.5, 0.625, 0.5, 0.625, 0.5, 0.6562, 0.5, 0.2188, 0.5, 0.1875, 0.5, 0.1875, 0.5, 0.2188, 0.5, 0.625, 0.5, 0.5938, 0.5, 0.5938, 0.5, 0.625, 0.5, 0.1875, 0.5, 0.1562, 0.5, 0.1562, 0.5, 0.1875, 0.5, 0.5938, 0.5, 0.5625, 0.5, 0.5625, 0.5, 0.5938, 0.5, 1.0, 0.5, 0.9688, 0.5, 0.9688, 0.5, 1.0, 0.5, 0.1562, 0.5, 0.125, 0.5, 0.125, 0.5, 0.1562, 0.5, 0.5625, 0.5, 0.5312, 0.5, 0.5312, 0.5, 0.5625, 0.5, 0.9688, 0.5, 0.9375, 0.5, 0.9375, 0.5, 0.9688, 0.5, 0.125, 0.5, 0.09375, 0.5, 0.09375, 0.5, 0.125, 0.5, 0.5312, 0.5, 0.5, 0.5, 0.5, 0.5, 0.5312, 0.5, 0.9375, 0.5, 0.9062, 0.5, 0.9062, 0.5, 0.9375, 0.5, 0.09375, 0.5, 0.0625, 0.5, 0.0625, 0.5, 0.09375, 0.5, 0.5, 0.5, 0.4688, 0.5, 0.4688, 0.5, 0.5, 0.5, 0.9062, 0.5, 0.875, 0.5, 0.875, 0.5, 0.9062, 0.5, 0.0625, 0.5, 0.03125, 0.5, 0.03125, 0.5, 0.0625, 0.5, 0.4688, 0.5, 0.4375, 0.5, 0.4375, 0.5, 0.4688, 0.5, 0.875, 0.5, 0.8438, 0.5, 0.8438, 0.5, 0.875, 0.5, 0.4688, 0.5, 0.4375, 0.5, 0.4375, 0.5, 0.4688, 0.5, 0.0625, 0.5, 0.03125, 0.5, 0.03125, 0.5, 0.0625, 0.5, 0.9062, 0.5, 0.875, 0.5, 0.875, 0.5, 0.9062, 0.5, 0.5, 0.5, 0.4688, 0.5, 0.4688, 0.5, 0.5, 0.5, 0.09375, 0.5, 0.0625, 0.5, 0.0625, 0.5, 0.09375, 0.5, 0.9375, 0.5, 0.9062, 0.5, 0.9062, 0.5, 0.9375, 0.5, 0.5312, 0.5, 0.5, 0.5, 0.5, 0.5, 0.5312, 0.5, 0.125, 0.5, 0.09375, 0.5, 0.09375, 0.5, 0.125, 0.5, 0.9688, 0.5, 0.9375, 0.5, 0.9375, 0.5, 0.9688, 0.5, 0.5625, 0.5, 0.5312, 0.5, 0.5312, 0.5, 0.5625, 0.5, 0.1562, 0.5, 0.125, 0.5, 0.125, 0.5, 0.1562, 0.5, 1.0, 0.5, 0.9688, 0.5, 0.9688, 0.5, 1.0, 0.5, 0.5938, 0.5, 0.5625, 0.5, 0.5625, 0.5, 0.5938, 0.5, 0.1875, 0.5, 0.1562, 0.5, 0.1562, 0.5, 0.1875, 0.5, 0.625, 0.5, 0.5938, 0.5, 0.5938, 0.5, 0.625, 0.5, 0.2188, 0.5, 0.1875, 0.5, 0.1875, 0.5, 0.2188, 0.5, 0.6562, 0.5, 0.625, 0.5, 0.625, 0.5, 0.6562, 0.5, 0.25, 0.5, 0.2188, 0.5, 0.2188, 0.5, 0.25, 0.5, 0.6875, 0.5, 0.6562, 0.5, 0.6562, 0.5, 0.6875, 0.5, 0.2812, 0.5, 0.25, 0.5, 0.25, 0.5, 0.2812, 0.5, 0.7188, 0.5, 0.6875, 0.5, 0.6875, 0.5, 0.7188, 0.5, 0.3125, 0.5, 0.2812, 0.5, 0.2812, 0.5, 0.3125, 0.5, 0.75, 0.5, 0.7188, 0.5, 0.7188, 0.5, 0.75, 0.5, 0.3438, 0.5, 0.3125, 0.5, 0.3125, 0.5, 0.3438, 0.5, 0.7812, 0.5, 0.75, 0.5, 0.75, 0.5, 0.7812, 0.5, 0.375, 0.5, 0.3438, 0.5, 0.3438, 0.5, 0.375, 0.5, 0.8125, 0.5, 0.7812, 0.5, 0.7812, 0.5, 0.8125, 0.5, 0.4062, 0.5, 0.375, 0.5, 0.375, 0.5, 0.4062, 0.5, 0.8438, 0.5, 0.8125, 0.5, 0.8125, 0.5, 0.8438, 0.5, 0.4375, 0.5, 0.4062, 0.5, 0.4062, 0.5, 0.4375, 0.5, 0.03125, 0.5, 0.0, 0.5, 0.0, 0.5, 0.03125, 0.5, 0.5625, 1.0, 0.5938, 1.0, 0.5938, 1.0, 0.5625, 1.0, 0.625, 1.0, 0.6562, 1.0, 0.6562, 1.0, 0.625, 1.0, 0.3438, 1.0, 0.375, 1.0, 0.375, 1.0, 0.3438, 1.0, 0.0625, 1.0, 0.09375, 1.0, 0.09375, 1.0, 0.0625, 1.0, 0.75, 1.0, 0.7812, 1.0, 0.7812, 1.0, 0.75, 1.0, 0.4688, 1.0, 0.5, 1.0, 0.5, 1.0, 0.4688, 1.0, 0.1875, 1.0, 0.2188, 1.0, 0.2188, 1.0, 0.1875, 1.0, 0.875, 1.0, 0.9062, 1.0, 0.9062, 1.0, 0.875, 1.0, 0.5938, 1.0, 0.625, 1.0, 0.625, 1.0, 0.5938, 1.0, 0.3125, 1.0, 0.3438, 1.0, 0.3438, 1.0, 0.3125, 1.0, 0.03125, 1.0, 0.0625, 1.0, 0.0625, 1.0, 0.03125, 1.0, 0.7188, 1.0, 0.75, 1.0, 0.75, 1.0, 0.7188, 1.0, 0.4375, 1.0, 0.4688, 1.0, 0.4688, 1.0, 0.4375, 1.0, 0.1562, 1.0, 0.1875, 1.0, 0.1875, 1.0, 0.1562, 1.0, 0.8438, 1.0, 0.875, 1.0, 0.875, 1.0, 0.8438, 1.0, 0.5625, 1.0, 0.5938, 1.0, 0.5938, 1.0, 0.5625, 1.0, 0.2812, 1.0, 0.3125, 1.0, 0.3125, 1.0, 0.2812, 1.0, 0.9688, 1.0, 1.0, 1.0, 1.0, 1.0, 0.9688, 1.0, 0.0, 1.0, 0.03125, 1.0, 0.03125, 1.0, 0.0, 1.0, 0.6875, 1.0, 0.7188, 1.0, 0.7188, 1.0, 0.6875, 1.0, 0.4062, 1.0, 0.4375, 1.0, 0.4375, 1.0, 0.4062, 1.0, 0.125, 1.0, 0.1562, 1.0, 0.1562, 1.0, 0.125, 1.0, 0.8125, 1.0, 0.8438, 1.0, 0.8438, 1.0, 0.8125, 1.0, 0.5312, 1.0, 0.5625, 1.0, 0.5625, 1.0, 0.5312, 1.0, 0.25, 1.0, 0.2812, 1.0, 0.2812, 1.0, 0.25, 1.0, 0.9375, 1.0, 0.9688, 1.0, 0.9688, 1.0, 0.9375, 1.0, 0.6562, 1.0, 0.6875, 1.0, 0.6875, 1.0, 0.6562, 1.0, 0.375, 1.0, 0.4062, 1.0, 0.4062, 1.0, 0.375, 1.0, 0.09375, 1.0, 0.125, 1.0, 0.125, 1.0, 0.09375, 1.0, 0.7812, 1.0, 0.8125, 1.0, 0.8125, 1.0, 0.7812, 1.0, 0.5, 1.0, 0.5312, 1.0, 0.5312, 1.0, 0.5, 1.0, 0.2188, 1.0, 0.25, 1.0, 0.25, 1.0, 0.2188, 1.0, 0.4688, 1.0, 0.5, 1.0, 0.5, 1.0, 0.4688, 1.0, 0.9688, 1.0, 1.0, 1.0, 1.0, 1.0, 0.9688, 1.0, 0.125, 1.0, 0.1562, 1.0, 0.1562, 1.0, 0.125, 1.0, 0.5312, 1.0, 0.5625, 1.0, 0.5625, 1.0, 0.5312, 1.0, 0.9375, 1.0, 0.9688, 1.0, 0.9688, 1.0, 0.9375, 1.0, 0.09375, 1.0, 0.125, 1.0, 0.125, 1.0, 0.09375, 1.0, 0.5, 1.0, 0.5312, 1.0, 0.5312, 1.0, 0.5, 1.0, 0.9062, 1.0, 0.9375, 1.0, 0.9375, 1.0, 0.9062, 1.0, 0.0625, 1.0, 0.09375, 1.0, 0.09375, 1.0, 0.0625, 1.0, 0.4688, 1.0, 0.5, 1.0, 0.5, 1.0, 0.4688, 1.0, 0.875, 1.0, 0.9062, 1.0, 0.9062, 1.0, 0.875, 1.0, 0.03125, 1.0, 0.0625, 1.0, 0.0625, 1.0, 0.03125, 1.0, 0.4375, 1.0, 0.4688, 1.0, 0.4688, 1.0, 0.4375, 1.0, 0.8438, 1.0, 0.875, 1.0, 0.875, 1.0, 0.8438, 1.0, 0.0, 1.0, 0.03125, 1.0, 0.03125, 1.0, 0.0, 1.0, 0.4062, 1.0, 0.4375, 1.0, 0.4375, 1.0, 0.4062, 1.0, 0.8125, 1.0, 0.8438, 1.0, 0.8438, 1.0, 0.8125, 1.0, 0.375, 1.0, 0.4062, 1.0, 0.4062, 1.0, 0.375, 1.0, 0.7812, 1.0, 0.8125, 1.0, 0.8125, 1.0, 0.7812, 1.0, 0.3438, 1.0, 0.375, 1.0, 0.375, 1.0, 0.3438, 1.0, 0.75, 1.0, 0.7812, 1.0, 0.7812, 1.0, 0.75, 1.0, 0.3125, 1.0, 0.3438, 1.0, 0.3438, 1.0, 0.3125, 1.0, 0.7188, 1.0, 0.75, 1.0, 0.75, 1.0, 0.7188, 1.0, 0.2812, 1.0, 0.3125, 1.0, 0.3125, 1.0, 0.2812, 1.0, 0.6875, 1.0, 0.7188, 1.0, 0.7188, 1.0, 0.6875, 1.0, 0.25, 1.0, 0.2812, 1.0, 0.2812, 1.0, 0.25, 1.0, 0.6562, 1.0, 0.6875, 1.0, 0.6875, 1.0, 0.6562, 1.0, 0.2188, 1.0, 0.25, 1.0, 0.25, 1.0, 0.2188, 1.0, 0.625, 1.0, 0.6562, 1.0, 0.6562, 1.0, 0.625, 1.0, 0.1875, 1.0, 0.2188, 1.0, 0.2188, 1.0, 0.1875, 1.0, 0.5938, 1.0, 0.625, 1.0, 0.625, 1.0, 0.5938, 1.0, 0.1562, 1.0, 0.1875, 1.0, 0.1875, 1.0, 0.1562, 1.0, 0.375, 1.0, 0.4062, 1.0, 0.4062, 1.0, 0.375, 1.0, 0.875, 1.0, 0.9062, 1.0, 0.9062, 1.0, 0.875, 1.0, 0.03125, 1.0, 0.0625, 1.0, 0.0625, 1.0, 0.03125, 1.0, 0.4375, 1.0, 0.4688, 1.0, 0.4688, 1.0, 0.4375, 1.0, 0.8438, 1.0, 0.875, 1.0, 0.875, 1.0, 0.8438, 1.0, 0.0, 1.0, 0.03125, 1.0, 0.03125, 1.0, 0.0, 1.0, 0.4062, 1.0, 0.4375, 1.0, 0.4375, 1.0, 0.4062, 1.0, 0.8125, 1.0, 0.8438, 1.0, 0.8438, 1.0, 0.8125, 1.0, 0.375, 1.0, 0.4062, 1.0, 0.4062, 1.0, 0.375, 1.0, 0.7812, 1.0, 0.8125, 1.0, 0.8125, 1.0, 0.7812, 1.0, 0.3438, 1.0, 0.375, 1.0, 0.375, 1.0, 0.3438, 1.0, 0.75, 1.0, 0.7812, 1.0, 0.7812, 1.0, 0.75, 1.0, 0.3125, 1.0, 0.3438, 1.0, 0.3438, 1.0, 0.3125, 1.0, 0.7188, 1.0, 0.75, 1.0, 0.75, 1.0, 0.7188, 1.0, 0.2812, 1.0, 0.3125, 1.0, 0.3125, 1.0, 0.2812, 1.0, 0.6875, 1.0, 0.7188, 1.0, 0.7188, 1.0, 0.6875, 1.0, 0.25, 1.0, 0.2812, 1.0, 0.2812, 1.0, 0.25, 1.0, 0.6562, 1.0, 0.6875, 1.0, 0.6875, 1.0, 0.6562, 1.0, 0.2188, 1.0, 0.25, 1.0, 0.25, 1.0, 0.2188, 1.0, 0.625, 1.0, 0.6562, 1.0, 0.6562, 1.0, 0.625, 1.0, 0.1875, 1.0, 0.2188, 1.0, 0.2188, 1.0, 0.1875, 1.0, 0.5938, 1.0, 0.625, 1.0, 0.625, 1.0, 0.5938, 1.0, 0.1562, 1.0, 0.1875, 1.0, 0.1875, 1.0, 0.1562, 1.0, 0.5625, 1.0, 0.5938, 1.0, 0.5938, 1.0, 0.5625, 1.0, 0.9688, 1.0, 1.0, 1.0, 1.0, 1.0, 0.9688, 1.0, 0.125, 1.0, 0.1562, 1.0, 0.1562, 1.0, 0.125, 1.0, 0.5312, 1.0, 0.5625, 1.0, 0.5625, 1.0, 0.5312, 1.0, 0.9375, 1.0, 0.9688, 1.0, 0.9688, 1.0, 0.9375, 1.0, 0.09375, 1.0, 0.125, 1.0, 0.125, 1.0, 0.09375, 1.0, 0.5, 1.0, 0.5312, 1.0, 0.5312, 1.0, 0.5, 1.0, 0.9062, 1.0, 0.9375, 1.0, 0.9375, 1.0, 0.9062, 1.0, 0.0625, 1.0, 0.09375, 1.0, 0.09375, 1.0, 0.0625, 1.0, 0.2812, 1.0, 0.3125, 1.0, 0.3125, 1.0, 0.2812, 1.0, 0.7812, 1.0, 0.8125, 1.0, 0.8125, 1.0, 0.7812, 1.0, 0.3438, 1.0, 0.375, 1.0, 0.375, 1.0, 0.3438, 1.0, 0.75, 1.0, 0.7812, 1.0, 0.7812, 1.0, 0.75, 1.0, 0.3125, 1.0, 0.3438, 1.0, 0.3438, 1.0, 0.3125, 1.0, 0.7188, 1.0, 0.75, 1.0, 0.75, 1.0, 0.7188, 1.0, 0.2812, 1.0, 0.3125, 1.0, 0.3125, 1.0, 0.2812, 1.0, 0.6875, 1.0, 0.7188, 1.0, 0.7188, 1.0, 0.6875, 1.0, 0.25, 1.0, 0.2812, 1.0, 0.2812, 1.0, 0.25, 1.0, 0.6562, 1.0, 0.6875, 1.0, 0.6875, 1.0, 0.6562, 1.0, 0.2188, 1.0, 0.25, 1.0, 0.25, 1.0, 0.2188, 1.0, 0.625, 1.0, 0.6562, 1.0, 0.6562, 1.0, 0.625, 1.0, 0.1875, 1.0, 0.2188, 1.0, 0.2188, 1.0, 0.1875, 1.0, 0.5938, 1.0, 0.625, 1.0, 0.625, 1.0, 0.5938, 1.0, 0.1562, 1.0, 0.1875, 1.0, 0.1875, 1.0, 0.1562, 1.0, 0.5625, 1.0, 0.5938, 1.0, 0.5938, 1.0, 0.5625, 1.0, 0.9688, 1.0, 1.0, 1.0, 1.0, 1.0, 0.9688, 1.0, 0.125, 1.0, 0.1562, 1.0, 0.1562, 1.0, 0.125, 1.0, 0.5312, 1.0, 0.5625, 1.0, 0.5625, 1.0, 0.5312, 1.0, 0.9375, 1.0, 0.9688, 1.0, 0.9688, 1.0, 0.9375, 1.0, 0.09375, 1.0, 0.125, 1.0, 0.125, 1.0, 0.09375, 1.0, 0.5, 1.0, 0.5312, 1.0, 0.5312, 1.0, 0.5, 1.0, 0.9062, 1.0, 0.9375, 1.0, 0.9375, 1.0, 0.9062, 1.0, 0.0625, 1.0, 0.09375, 1.0, 0.09375, 1.0, 0.0625, 1.0, 0.4688, 1.0, 0.5, 1.0, 0.5, 1.0, 0.4688, 1.0, 0.875, 1.0, 0.9062, 1.0, 0.9062, 1.0, 0.875, 1.0, 0.03125, 1.0, 0.0625, 1.0, 0.0625, 1.0, 0.03125, 1.0, 0.4375, 1.0, 0.4688, 1.0, 0.4688, 1.0, 0.4375, 1.0, 0.8438, 1.0, 0.875, 1.0, 0.875, 1.0, 0.8438, 1.0, 0.0, 1.0, 0.03125, 1.0, 0.03125, 1.0, 0.0, 1.0, 0.4062, 1.0, 0.4375, 1.0, 0.4375, 1.0, 0.4062, 1.0, 0.8125, 1.0, 0.8438, 1.0, 0.8438, 1.0, 0.8125, 1.0, 0.6875, 1.0, 0.7188, 1.0, 0.7188, 1.0, 0.6875, 1.0, 0.25, 1.0, 0.2812, 1.0, 0.2812, 1.0, 0.25, 1.0, 0.6562, 1.0, 0.6875, 1.0, 0.6875, 1.0, 0.6562, 1.0, 0.2188, 1.0, 0.25, 1.0, 0.25, 1.0, 0.2188, 1.0, 0.625, 1.0, 0.6562, 1.0, 0.6562, 1.0, 0.625, 1.0, 0.1875, 1.0, 0.2188, 1.0, 0.2188, 1.0, 0.1875, 1.0, 0.5938, 1.0, 0.625, 1.0, 0.625, 1.0, 0.5938, 1.0, 0.1562, 1.0, 0.1875, 1.0, 0.1875, 1.0, 0.1562, 1.0, 0.5625, 1.0, 0.5938, 1.0, 0.5938, 1.0, 0.5625, 1.0, 0.9688, 1.0, 1.0, 1.0, 1.0, 1.0, 0.9688, 1.0, 0.125, 1.0, 0.1562, 1.0, 0.1562, 1.0, 0.125, 1.0, 0.5312, 1.0, 0.5625, 1.0, 0.5625, 1.0, 0.5312, 1.0, 0.9375, 1.0, 0.9688, 1.0, 0.9688, 1.0, 0.9375, 1.0, 0.09375, 1.0, 0.125, 1.0, 0.125, 1.0, 0.09375, 1.0, 0.5, 1.0, 0.5312, 1.0, 0.5312, 1.0, 0.5, 1.0, 0.9062, 1.0, 0.9375, 1.0, 0.9375, 1.0, 0.9062, 1.0, 0.0625, 1.0, 0.09375, 1.0, 0.09375, 1.0, 0.0625, 1.0, 0.4688, 1.0, 0.5, 1.0, 0.5, 1.0, 0.4688, 1.0, 0.875, 1.0, 0.9062, 1.0, 0.9062, 1.0, 0.875, 1.0, 0.03125, 1.0, 0.0625, 1.0, 0.0625, 1.0, 0.03125, 1.0, 0.4375, 1.0, 0.4688, 1.0, 0.4688, 1.0, 0.4375, 1.0, 0.8438, 1.0, 0.875, 1.0, 0.875, 1.0, 0.8438, 1.0, 0.0, 1.0, 0.03125, 1.0, 0.03125, 1.0, 0.0, 1.0, 0.4062, 1.0, 0.4375, 1.0, 0.4375, 1.0, 0.4062, 1.0, 0.8125, 1.0, 0.8438, 1.0, 0.8438, 1.0, 0.8125, 1.0, 0.375, 1.0, 0.4062, 1.0, 0.4062, 1.0, 0.375, 1.0, 0.7812, 1.0, 0.8125, 1.0, 0.8125, 1.0, 0.7812, 1.0, 0.3438, 1.0, 0.375, 1.0, 0.375, 1.0, 0.3438, 1.0, 0.75, 1.0, 0.7812, 1.0, 0.7812, 1.0, 0.75, 1.0, 0.3125, 1.0, 0.3438, 1.0, 0.3438, 1.0, 0.3125, 1.0, 0.7188, 1.0, 0.75, 1.0, 0.75, 1.0, 0.7188, 1.0, 0.03125, 0.5, 0.03125, 0.9769, 0.0, 0.9769, 0.0, 0.5, 0.0625, 0.5, 0.0625, 0.9769, 0.03125, 0.9769, 0.03125, 0.5, 0.09375, 0.5, 0.09375, 0.9769, 0.0625, 0.9769, 0.0625, 0.5, 0.125, 0.5, 0.125, 0.9769, 0.09375, 0.9769, 0.09375, 0.5, 0.1562, 0.5, 0.1562, 0.9769, 0.125, 0.9769, 0.125, 0.5, 0.1875, 0.5, 0.1875, 0.9769, 0.1562, 0.9769, 0.1562, 0.5, 0.2188, 0.5, 0.2187, 0.9769, 0.1875, 0.9769, 0.1875, 0.5, 0.25, 0.5, 0.25, 0.9769, 0.2187, 0.9769, 0.2188, 0.5, 0.2812, 0.5, 0.2812, 0.9769, 0.25, 0.9769, 0.25, 0.5, 0.3125, 0.5, 0.3125, 0.9769, 0.2812, 0.9769, 0.2812, 0.5, 0.3438, 0.5, 0.3438, 0.9769, 0.3125, 0.9769, 0.3125, 0.5, 0.375, 0.5, 0.375, 0.9769, 0.3438, 0.9769, 0.3438, 0.5, 0.4062, 0.5, 0.4062, 0.9769, 0.375, 0.9769, 0.375, 0.5, 0.4375, 0.5, 0.4375, 0.9769, 0.4062, 0.9769, 0.4062, 0.5, 0.4688, 0.5, 0.4688, 0.9769, 0.4375, 0.9769, 0.4375, 0.5, 0.5, 0.5, 0.5, 0.9769, 0.4688, 0.9769, 0.4688, 0.5, 0.5312, 0.5, 0.5312, 0.9769, 0.5, 0.9769, 0.5, 0.5, 0.5625, 0.5, 0.5625, 0.9769, 0.5312, 0.9769, 0.5312, 0.5, 0.5938, 0.5, 0.5937, 0.9769, 0.5625, 0.9769, 0.5625, 0.5, 0.625, 0.5, 0.625, 0.9769, 0.5937, 0.9769, 0.5938, 0.5, 0.6562, 0.5, 0.6562, 0.9769, 0.625, 0.9769, 0.625, 0.5, 0.6875, 0.5, 0.6875, 0.9769, 0.6562, 0.9769, 0.6562, 0.5, 0.7188, 0.5, 0.7188, 0.9769, 0.6875, 0.9769, 0.6875, 0.5, 0.75, 0.5, 0.75, 0.9769, 0.7188, 0.9769, 0.7188, 0.5, 0.7812, 0.5, 0.7812, 0.9769, 0.75, 0.9769, 0.75, 0.5, 0.8125, 0.5, 0.8125, 0.9769, 0.7812, 0.9769, 0.7812, 0.5, 0.8438, 0.5, 0.8438, 0.9769, 0.8125, 0.9769, 0.8125, 0.5, 0.875, 0.5, 0.875, 0.9769, 0.8438, 0.9769, 0.8438, 0.5, 0.9062, 0.5, 0.9062, 0.9769, 0.875, 0.9769, 0.875, 0.5, 0.9375, 0.5, 0.9375, 0.9769, 0.9062, 0.9769, 0.9062, 0.5, 0.9688, 0.5, 0.9688, 0.9769, 0.9375, 0.9769, 0.9375, 0.5, 1.0, 0.5, 1.0, 0.9769, 0.9688, 0.9769, 0.9688, 0.5])
me_cylinder.materials.append(mat_material_001)
me_cylinder.update()
me_cylinder_001 = bpy.data.meshes.new('Cylinder.001')
me_cylinder_001.from_pydata([(-4.482e-09, 1.296, -0.8004), (0.2528, 1.271, -0.8004), (0.4958, 1.197, -0.8004), (0.7198, 1.077, -0.8004), (0.9161, 0.9161, -0.8004), (1.077, 0.7198, -0.8004), (1.197, 0.4958, -0.8004), (1.271, 0.2528, -0.8004), (1.296, 1.691e-09, -0.8004), (1.271, -0.2528, -0.8004), (1.197, -0.4958, -0.8004), (1.077, -0.7198, -0.8004), (0.9161, -0.9161, -0.8004), (0.7198, -1.077, -0.8004), (0.4958, -1.197, -0.8004), (0.2528, -1.271, -0.8004), (-4.482e-09, -1.296, -0.8004), (-0.2528, -1.271, -0.8004), (-0.4958, -1.197, -0.8004), (-0.7198, -1.077, -0.8004), (-0.9161, -0.9161, -0.8004), (-1.077, -0.7198, -0.8004), (-1.197, -0.4958, -0.8004), (-1.271, -0.2528, -0.8004), (-1.296, 1.691e-09, -0.8004), (-1.271, 0.2528, -0.8004), (-1.197, 0.4958, -0.8004), (-1.077, 0.7198, -0.8004), (-0.9161, 0.9161, -0.8004), (-0.7198, 1.077, -0.8004), (-0.4958, 1.197, -0.8004), (-0.2528, 1.271, -0.8004), (-5.331e-09, 1.304, -0.9472), (0.2544, 1.279, -0.9472), (0.499, 1.205, -0.9472), (0.7245, 1.084, -0.9472), (0.9221, 0.9221, -0.9472), (1.084, 0.7245, -0.9472), (1.205, 0.499, -0.9472), (1.279, 0.2544, -0.9472), (1.304, 1.494e-09, -0.9472), (1.279, -0.2544, -0.9472), (1.205, -0.499, -0.9472), (1.084, -0.7245, -0.9472), (0.9221, -0.9221, -0.9472), (0.7245, -1.084, -0.9472), (0.499, -1.205, -0.9472), (0.2544, -1.279, -0.9472), (-5.331e-09, -1.304, -0.9472), (-0.2544, -1.279, -0.9472), (-0.499, -1.205, -0.9472), (-0.7245, -1.084, -0.9472), (-0.9221, -0.9221, -0.9472), (-1.084, -0.7245, -0.9472), (-1.205, -0.499, -0.9472), (-1.279, -0.2544, -0.9472), (-1.304, 1.494e-09, -0.9472), (-1.279, 0.2544, -0.9472), (-1.205, 0.499, -0.9472), (-1.084, 0.7245, -0.9472), (-0.9221, 0.9221, -0.9472), (-0.7245, 1.084, -0.9472), (-0.499, 1.205, -0.9472), (-0.2544, 1.279, -0.9472), (-1.068e-08, 1.263, -1.094), (0.2463, 1.238, -1.094), (0.4832, 1.167, -1.094), (0.7015, 1.05, -1.094), (0.8928, 0.8928, -1.094), (1.05, 0.7015, -1.094), (1.167, 0.4832, -1.094), (1.238, 0.2463, -1.094), (1.263, 1.574e-09, -1.094), (1.238, -0.2463, -1.094), (1.167, -0.4832, -1.094), (1.05, -0.7015, -1.094), (0.8928, -0.8928, -1.094), (0.7015, -1.05, -1.094), (0.4832, -1.167, -1.094), (0.2463, -1.238, -1.094), (-1.068e-08, -1.263, -1.094), (-0.2463, -1.238, -1.094), (-0.4832, -1.167, -1.094), (-0.7015, -1.05, -1.094), (-0.8928, -0.8928, -1.094), (-1.05, -0.7015, -1.094), (-1.167, -0.4832, -1.094), (-1.238, -0.2463, -1.094), (-1.263, 1.574e-09, -1.094), (-1.238, 0.2463, -1.094), (-1.167, 0.4832, -1.094), (-1.05, 0.7015, -1.094), (-0.8928, 0.8928, -1.094), (-0.7015, 1.05, -1.094), (-0.4832, 1.167, -1.094), (-0.2463, 1.238, -1.094), (-1.506e-08, 1.134, -1.229), (0.2213, 1.113, -1.229), (0.4341, 1.048, -1.229), (0.6302, 0.9431, -1.229), (0.8021, 0.8021, -1.229), (0.9431, 0.6302, -1.229), (1.048, 0.4341, -1.229), (1.113, 0.2213, -1.229), (1.134, 5.082e-09, -1.229), (1.113, -0.2213, -1.229), (1.048, -0.4341, -1.229), (0.9431, -0.6302, -1.229), (0.8021, -0.8021, -1.229), (0.6302, -0.9431, -1.229), (0.4341, -1.048, -1.229), (0.2213, -1.113, -1.229), (-1.506e-08, -1.134, -1.229), (-0.2213, -1.113, -1.229), (-0.4341, -1.048, -1.229), (-0.6302, -0.9431, -1.229), (-0.8021, -0.8021, -1.229), (-0.9431, -0.6302, -1.229), (-1.048, -0.4341, -1.229), (-1.113, -0.2213, -1.229), (-1.134, 5.082e-09, -1.229), (-1.113, 0.2213, -1.229), (-1.048, 0.4341, -1.229), (-0.9431, 0.6302, -1.229), (-0.8021, 0.8021, -1.229), (-0.6302, 0.9431, -1.229), (-0.4341, 1.048, -1.229), (-0.2213, 1.113, -1.229), (-2.606e-08, 0.9979, -1.319), (0.1947, 0.9788, -1.319), (0.3819, 0.922, -1.319), (0.5544, 0.8298, -1.319), (0.7056, 0.7056, -1.319), (0.8298, 0.5544, -1.319), (0.922, 0.3819, -1.319), (0.9788, 0.1947, -1.319), (0.9979, -1.187e-09, -1.319), (0.9788, -0.1947, -1.319), (0.922, -0.3819, -1.319), (0.8298, -0.5544, -1.319), (0.7056, -0.7056, -1.319), (0.5544, -0.8298, -1.319), (0.3819, -0.922, -1.319), (0.1947, -0.9788, -1.319), (-2.606e-08, -0.9979, -1.319), (-0.1947, -0.9788, -1.319), (-0.3819, -0.922, -1.319), (-0.5544, -0.8298, -1.319), (-0.7056, -0.7056, -1.319), (-0.8298, -0.5544, -1.319), (-0.922, -0.3819, -1.319), (-0.9788, -0.1947, -1.319), (-0.9979, -1.187e-09, -1.319), (-0.9788, 0.1947, -1.319), (-0.922, 0.3819, -1.319), (-0.8298, 0.5544, -1.319), (-0.7056, 0.7056, -1.319), (-0.5544, 0.8298, -1.319), (-0.3819, 0.922, -1.319), (-0.1947, 0.9788, -1.319), (-2.103e-08, 0.7412, -1.319), (0.1446, 0.7269, -1.319), (0.2836, 0.6847, -1.319), (0.4118, 0.6162, -1.319), (0.5241, 0.5241, -1.319), (0.6162, 0.4118, -1.319), (0.6847, 0.2836, -1.319), (0.7269, 0.1446, -1.319), (0.7412, -8.813e-10, -1.319), (0.7269, -0.1446, -1.319), (0.6847, -0.2836, -1.319), (0.6162, -0.4118, -1.319), (0.5241, -0.5241, -1.319), (0.4118, -0.6162, -1.319), (0.2836, -0.6847, -1.319), (0.1446, -0.7269, -1.319), (-2.103e-08, -0.7412, -1.319), (-0.1446, -0.7269, -1.319), (-0.2836, -0.6847, -1.319), (-0.4118, -0.6162, -1.319), (-0.5241, -0.5241, -1.319), (-0.6162, -0.4118, -1.319), (-0.6847, -0.2836, -1.319), (-0.7269, -0.1446, -1.319), (-0.7412, -8.813e-10, -1.319), (-0.7269, 0.1446, -1.319), (-0.6847, 0.2836, -1.319), (-0.6162, 0.4118, -1.319), (-0.5241, 0.5241, -1.319), (-0.4118, 0.6162, -1.319), (-0.2836, 0.6847, -1.319), (-0.1446, 0.7269, -1.319), (-7.669e-09, 0.5631, -1.294), (0.1099, 0.5523, -1.294), (0.2155, 0.5203, -1.294), (0.3129, 0.4682, -1.294), (0.3982, 0.3982, -1.294), (0.4682, 0.3129, -1.294), (0.5203, 0.2155, -1.294), (0.5523, 0.1099, -1.294), (0.5631, -1.881e-10, -1.294), (0.5523, -0.1099, -1.294), (0.5203, -0.2155, -1.294), (0.4682, -0.3129, -1.294), (0.3982, -0.3982, -1.294), (0.3129, -0.4682, -1.294), (0.2155, -0.5203, -1.294), (0.1099, -0.5523, -1.294), (-7.669e-09, -0.5631, -1.294), (-0.1099, -0.5523, -1.294), (-0.2155, -0.5203, -1.294), (-0.3129, -0.4682, -1.294), (-0.3982, -0.3982, -1.294), (-0.4682, -0.3129, -1.294), (-0.5203, -0.2155, -1.294), (-0.5523, -0.1099, -1.294), (-0.5631, -1.881e-10, -1.294), (-0.5523, 0.1099, -1.294), (-0.5203, 0.2155, -1.294), (-0.4682, 0.3129, -1.294), (-0.3982, 0.3982, -1.294), (-0.3129, 0.4682, -1.294), (-0.2155, 0.5203, -1.294), (-0.1099, 0.5523, -1.294), (-2.354e-08, 0.8695, -1.334), (-0.1696, 0.8528, -1.334), (-0.4831, -0.723, -1.334), (-0.3328, -0.8034, -1.334), (0.8034, 0.3328, -1.334), (0.723, 0.4831, -1.334), (-0.6149, -0.6149, -1.334), (0.8528, 0.1696, -1.334), (-0.723, -0.4831, -1.334), (0.8695, -1.034e-09, -1.334), (-0.8034, -0.3328, -1.334), (0.8528, -0.1696, -1.334), (-0.8528, -0.1696, -1.334), (0.8034, -0.3328, -1.334), (-0.8695, -1.034e-09, -1.334), (0.723, -0.4831, -1.334), (-0.8528, 0.1696, -1.334), (0.6149, -0.6149, -1.334), (-0.8034, 0.3328, -1.334), (0.4831, -0.723, -1.334), (-0.723, 0.4831, -1.334), (0.3328, -0.8034, -1.334), (0.1696, 0.8528, -1.334), (-0.6149, 0.6149, -1.334), (0.1696, -0.8528, -1.334), (0.3328, 0.8034, -1.334), (-0.4831, 0.723, -1.334), (-2.354e-08, -0.8695, -1.334), (0.4831, 0.723, -1.334), (-0.3328, 0.8034, -1.334), (-0.1696, -0.8528, -1.334), (0.6149, 0.6149, -1.334), (0.1754, 0.882, 0.5344), (0.3442, 0.8309, 0.5344), (0.4996, 0.7477, 0.5344), (0.6359, 0.6359, 0.5344), (0.7477, 0.4996, 0.5344), (0.8309, 0.3442, 0.5344), (0.882, 0.1754, 0.5344), (0.8993, -1.121e-09, 0.5344), (0.882, -0.1754, 0.5344), (0.8309, -0.3442, 0.5344), (0.7477, -0.4996, 0.5344), (0.6359, -0.6359, 0.5344), (0.4996, -0.7477, 0.5344), (0.3442, -0.8309, 0.5344), (0.1754, -0.882, 0.5344), (-7.339e-09, -0.8993, 0.5344), (-0.1754, -0.882, 0.5344), (-0.3442, -0.8309, 0.5344), (-0.4996, -0.7477, 0.5344), (-0.6359, -0.6359, 0.5344), (-0.7477, -0.4996, 0.5344), (-0.8309, -0.3442, 0.5344), (-0.882, -0.1754, 0.5344), (-0.8993, -1.121e-09, 0.5344), (-0.882, 0.1754, 0.5344), (-0.8309, 0.3442, 0.5344), (-0.7477, 0.4996, 0.5344), (-0.6359, 0.6359, 0.5344), (-0.4996, 0.7477, 0.5344), (-0.3442, 0.8309, 0.5344), (-0.1754, 0.882, 0.5344), (-7.339e-09, 0.8993, 0.5344)], [], [(1, 2, 34, 33), (47, 48, 80, 79), (10, 11, 43, 42), (19, 20, 52, 51), (28, 29, 61, 60), (6, 7, 39, 38), (15, 16, 48, 47), (24, 25, 57, 56), (2, 3, 35, 34), (11, 12, 44, 43), (20, 21, 53, 52), (29, 30, 62, 61), (7, 8, 40, 39), (16, 17, 49, 48), (25, 26, 58, 57), (3, 4, 36, 35), (12, 13, 45, 44), (21, 22, 54, 53), (30, 31, 63, 62), (8, 9, 41, 40), (17, 18, 50, 49), (26, 27, 59, 58), (4, 5, 37, 36), (13, 14, 46, 45), (22, 23, 55, 54), (0, 1, 33, 32), (31, 0, 32, 63), (9, 10, 42, 41), (18, 19, 51, 50), (27, 28, 60, 59), (5, 6, 38, 37), (14, 15, 47, 46), (23, 24, 56, 55), (82, 83, 115, 114), (34, 35, 67, 66), (61, 62, 94, 93), (48, 49, 81, 80), (35, 36, 68, 67), (62, 63, 95, 94), (49, 50, 82, 81), (36, 37, 69, 68), (63, 32, 64, 95), (50, 51, 83, 82), (37, 38, 70, 69), (51, 52, 84, 83), (38, 39, 71, 70), (52, 53, 85, 84), (39, 40, 72, 71), (53, 54, 86, 85), (40, 41, 73, 72), (54, 55, 87, 86), (41, 42, 74, 73), (55, 56, 88, 87), (42, 43, 75, 74), (56, 57, 89, 88), (43, 44, 76, 75), (57, 58, 90, 89), (44, 45, 77, 76), (58, 59, 91, 90), (45, 46, 78, 77), (32, 33, 65, 64), (59, 60, 92, 91), (46, 47, 79, 78), (33, 34, 66, 65), (60, 61, 93, 92), (117, 118, 150, 149), (69, 70, 102, 101), (83, 84, 116, 115), (70, 71, 103, 102), (84, 85, 117, 116), (71, 72, 104, 103), (85, 86, 118, 117), (72, 73, 105, 104), (86, 87, 119, 118), (73, 74, 106, 105), (87, 88, 120, 119), (74, 75, 107, 106), (88, 89, 121, 120), (75, 76, 108, 107), (89, 90, 122, 121), (76, 77, 109, 108), (90, 91, 123, 122), (77, 78, 110, 109), (64, 65, 97, 96), (91, 92, 124, 123), (78, 79, 111, 110), (65, 66, 98, 97), (92, 93, 125, 124), (79, 80, 112, 111), (66, 67, 99, 98), (93, 94, 126, 125), (80, 81, 113, 112), (67, 68, 100, 99), (94, 95, 127, 126), (81, 82, 114, 113), (68, 69, 101, 100), (95, 64, 96, 127), (225, 224, 160, 191), (104, 105, 137, 136), (118, 119, 151, 150), (105, 106, 138, 137), (119, 120, 152, 151), (106, 107, 139, 138), (120, 121, 153, 152), (107, 108, 140, 139), (121, 122, 154, 153), (108, 109, 141, 140), (122, 123, 155, 154), (109, 110, 142, 141), (96, 97, 129, 128), (123, 124, 156, 155), (110, 111, 143, 142), (97, 98, 130, 129), (124, 125, 157, 156), (111, 112, 144, 143), (98, 99, 131, 130), (125, 126, 158, 157), (112, 113, 145, 144), (99, 100, 132, 131), (126, 127, 159, 158), (113, 114, 146, 145), (100, 101, 133, 132), (127, 96, 128, 159), (114, 115, 147, 146), (101, 102, 134, 133), (115, 116, 148, 147), (102, 103, 135, 134), (116, 117, 149, 148), (103, 104, 136, 135), (164, 165, 197, 196), (227, 226, 179, 178), (229, 228, 166, 165), (226, 230, 180, 179), (228, 231, 167, 166), (230, 232, 181, 180), (231, 233, 168, 167), (232, 234, 182, 181), (233, 235, 169, 168), (234, 236, 183, 182), (235, 237, 170, 169), (236, 238, 184, 183), (237, 239, 171, 170), (238, 240, 185, 184), (239, 241, 172, 171), (240, 242, 186, 185), (241, 243, 173, 172), (242, 244, 187, 186), (243, 245, 174, 173), (224, 246, 161, 160), (244, 247, 188, 187), (245, 248, 175, 174), (246, 249, 162, 161), (247, 250, 189, 188), (248, 251, 176, 175), (249, 252, 163, 162), (250, 253, 190, 189), (251, 254, 177, 176), (252, 255, 164, 163), (253, 225, 191, 190), (254, 227, 178, 177), (255, 229, 165, 164), (192, 193, 194, 195, 196, 197, 198, 199, 200, 201, 202, 203, 204, 205, 206, 207, 208, 209, 210, 211, 212, 213, 214, 215, 216, 217, 218, 219, 220, 221, 222, 223), (191, 160, 192, 223), (178, 179, 211, 210), (165, 166, 198, 197), (179, 180, 212, 211), (166, 167, 199, 198), (180, 181, 213, 212), (167, 168, 200, 199), (181, 182, 214, 213), (168, 169, 201, 200), (182, 183, 215, 214), (169, 170, 202, 201), (183, 184, 216, 215), (170, 171, 203, 202), (184, 185, 217, 216), (171, 172, 204, 203), (185, 186, 218, 217), (172, 173, 205, 204), (186, 187, 219, 218), (173, 174, 206, 205), (160, 161, 193, 192), (187, 188, 220, 219), (174, 175, 207, 206), (161, 162, 194, 193), (188, 189, 221, 220), (175, 176, 208, 207), (162, 163, 195, 194), (189, 190, 222, 221), (176, 177, 209, 208), (163, 164, 196, 195), (190, 191, 223, 222), (177, 178, 210, 209), (132, 133, 229, 255), (145, 146, 227, 254), (158, 159, 225, 253), (131, 132, 255, 252), (144, 145, 254, 251), (157, 158, 253, 250), (130, 131, 252, 249), (143, 144, 251, 248), (156, 157, 250, 247), (129, 130, 249, 246), (142, 143, 248, 245), (155, 156, 247, 244), (128, 129, 246, 224), (141, 142, 245, 243), (154, 155, 244, 242), (140, 141, 243, 241), (153, 154, 242, 240), (139, 140, 241, 239), (152, 153, 240, 238), (138, 139, 239, 237), (151, 152, 238, 236), (137, 138, 237, 235), (150, 151, 236, 234), (136, 137, 235, 233), (149, 150, 234, 232), (135, 136, 233, 231), (148, 149, 232, 230), (134, 135, 231, 228), (147, 148, 230, 226), (133, 134, 228, 229), (146, 147, 226, 227), (159, 128, 224, 225), (0, 287, 256, 1), (1, 256, 257, 2), (2, 257, 258, 3), (3, 258, 259, 4), (4, 259, 260, 5), (5, 260, 261, 6), (6, 261, 262, 7), (7, 262, 263, 8), (8, 263, 264, 9), (9, 264, 265, 10), (10, 265, 266, 11), (11, 266, 267, 12), (12, 267, 268, 13), (13, 268, 269, 14), (14, 269, 270, 15), (15, 270, 271, 16), (16, 271, 272, 17), (17, 272, 273, 18), (18, 273, 274, 19), (19, 274, 275, 20), (20, 275, 276, 21), (21, 276, 277, 22), (22, 277, 278, 23), (23, 278, 279, 24), (24, 279, 280, 25), (25, 280, 281, 26), (26, 281, 282, 27), (27, 282, 283, 28), (28, 283, 284, 29), (29, 284, 285, 30), (30, 285, 286, 31), (31, 286, 287, 0), (287, 286, 285, 284, 283, 282, 281, 280, 279, 278, 277, 276, 275, 274, 273, 272, 271, 270, 269, 268, 267, 266, 265, 264, 263, 262, 261, 260, 259, 258, 257, 256)])
me_cylinder_001.polygons.foreach_set('use_smooth', [True] * 258)
_uv = me_cylinder_001.uv_layers.new(name='UVMap')
_uv.uv.foreach_set('vector', [0.9688, 0.5, 0.9375, 0.5, 0.9375, 0.5, 0.9688, 0.5, 0.5312, 0.5, 0.5, 0.5, 0.5, 0.5, 0.5312, 0.5, 0.6875, 0.5, 0.6562, 0.5, 0.6562, 0.5, 0.6875, 0.5, 0.4062, 0.5, 0.375, 0.5, 0.375, 0.5, 0.4062, 0.5, 0.125, 0.5, 0.09375, 0.5, 0.09375, 0.5, 0.125, 0.5, 0.8125, 0.5, 0.7812, 0.5, 0.7812, 0.5, 0.8125, 0.5, 0.5312, 0.5, 0.5, 0.5, 0.5, 0.5, 0.5312, 0.5, 0.25, 0.5, 0.2188, 0.5, 0.2188, 0.5, 0.25, 0.5, 0.9375, 0.5, 0.9062, 0.5, 0.9062, 0.5, 0.9375, 0.5, 0.6562, 0.5, 0.625, 0.5, 0.625, 0.5, 0.6562, 0.5, 0.375, 0.5, 0.3438, 0.5, 0.3438, 0.5, 0.375, 0.5, 0.09375, 0.5, 0.0625, 0.5, 0.0625, 0.5, 0.09375, 0.5, 0.7812, 0.5, 0.75, 0.5, 0.75, 0.5, 0.7812, 0.5, 0.5, 0.5, 0.4688, 0.5, 0.4688, 0.5, 0.5, 0.5, 0.2188, 0.5, 0.1875, 0.5, 0.1875, 0.5, 0.2188, 0.5, 0.9062, 0.5, 0.875, 0.5, 0.875, 0.5, 0.9062, 0.5, 0.625, 0.5, 0.5938, 0.5, 0.5938, 0.5, 0.625, 0.5, 0.3438, 0.5, 0.3125, 0.5, 0.3125, 0.5, 0.3438, 0.5, 0.0625, 0.5, 0.03125, 0.5, 0.03125, 0.5, 0.0625, 0.5, 0.75, 0.5, 0.7188, 0.5, 0.7188, 0.5, 0.75, 0.5, 0.4688, 0.5, 0.4375, 0.5, 0.4375, 0.5, 0.4688, 0.5, 0.1875, 0.5, 0.1562, 0.5, 0.1562, 0.5, 0.1875, 0.5, 0.875, 0.5, 0.8438, 0.5, 0.8438, 0.5, 0.875, 0.5, 0.5938, 0.5, 0.5625, 0.5, 0.5625, 0.5, 0.5938, 0.5, 0.3125, 0.5, 0.2812, 0.5, 0.2812, 0.5, 0.3125, 0.5, 1.0, 0.5, 0.9688, 0.5, 0.9688, 0.5, 1.0, 0.5, 0.03125, 0.5, 0.0, 0.5, 0.0, 0.5, 0.03125, 0.5, 0.7188, 0.5, 0.6875, 0.5, 0.6875, 0.5, 0.7188, 0.5, 0.4375, 0.5, 0.4062, 0.5, 0.4062, 0.5, 0.4375, 0.5, 0.1562, 0.5, 0.125, 0.5, 0.125, 0.5, 0.1562, 0.5, 0.8438, 0.5, 0.8125, 0.5, 0.8125, 0.5, 0.8438, 0.5, 0.5625, 0.5, 0.5312, 0.5, 0.5312, 0.5, 0.5625, 0.5, 0.2812, 0.5, 0.25, 0.5, 0.25, 0.5, 0.2812, 0.5, 0.4375, 0.5, 0.4062, 0.5, 0.4062, 0.5, 0.4375, 0.5, 0.9375, 0.5, 0.9062, 0.5, 0.9062, 0.5, 0.9375, 0.5, 0.09375, 0.5, 0.0625, 0.5, 0.0625, 0.5, 0.09375, 0.5, 0.5, 0.5, 0.4688, 0.5, 0.4688, 0.5, 0.5, 0.5, 0.9062, 0.5, 0.875, 0.5, 0.875, 0.5, 0.9062, 0.5, 0.0625, 0.5, 0.03125, 0.5, 0.03125, 0.5, 0.0625, 0.5, 0.4688, 0.5, 0.4375, 0.5, 0.4375, 0.5, 0.4688, 0.5, 0.875, 0.5, 0.8438, 0.5, 0.8438, 0.5, 0.875, 0.5, 0.03125, 0.5, 0.0, 0.5, 0.0, 0.5, 0.03125, 0.5, 0.4375, 0.5, 0.4062, 0.5, 0.4062, 0.5, 0.4375, 0.5, 0.8438, 0.5, 0.8125, 0.5, 0.8125, 0.5, 0.8438, 0.5, 0.4062, 0.5, 0.375, 0.5, 0.375, 0.5, 0.4062, 0.5, 0.8125, 0.5, 0.7812, 0.5, 0.7812, 0.5, 0.8125, 0.5, 0.375, 0.5, 0.3438, 0.5, 0.3438, 0.5, 0.375, 0.5, 0.7812, 0.5, 0.75, 0.5, 0.75, 0.5, 0.7812, 0.5, 0.3438, 0.5, 0.3125, 0.5, 0.3125, 0.5, 0.3438, 0.5, 0.75, 0.5, 0.7188, 0.5, 0.7188, 0.5, 0.75, 0.5, 0.3125, 0.5, 0.2812, 0.5, 0.2812, 0.5, 0.3125, 0.5, 0.7188, 0.5, 0.6875, 0.5, 0.6875, 0.5, 0.7188, 0.5, 0.2812, 0.5, 0.25, 0.5, 0.25, 0.5, 0.2812, 0.5, 0.6875, 0.5, 0.6562, 0.5, 0.6562, 0.5, 0.6875, 0.5, 0.25, 0.5, 0.2188, 0.5, 0.2188, 0.5, 0.25, 0.5, 0.6562, 0.5, 0.625, 0.5, 0.625, 0.5, 0.6562, 0.5, 0.2188, 0.5, 0.1875, 0.5, 0.1875, 0.5, 0.2188, 0.5, 0.625, 0.5, 0.5938, 0.5, 0.5938, 0.5, 0.625, 0.5, 0.1875, 0.5, 0.1562, 0.5, 0.1562, 0.5, 0.1875, 0.5, 0.5938, 0.5, 0.5625, 0.5, 0.5625, 0.5, 0.5938, 0.5, 1.0, 0.5, 0.9688, 0.5, 0.9688, 0.5, 1.0, 0.5, 0.1562, 0.5, 0.125, 0.5, 0.125, 0.5, 0.1562, 0.5, 0.5625, 0.5, 0.5312, 0.5, 0.5312, 0.5, 0.5625, 0.5, 0.9688, 0.5, 0.9375, 0.5, 0.9375, 0.5, 0.9688, 0.5, 0.125, 0.5, 0.09375, 0.5, 0.09375, 0.5, 0.125, 0.5, 0.3438, 0.5, 0.3125, 0.5, 0.3125, 0.5, 0.3438, 0.5, 0.8438, 0.5, 0.8125, 0.5, 0.8125, 0.5, 0.8438, 0.5, 0.4062, 0.5, 0.375, 0.5, 0.375, 0.5, 0.4062, 0.5, 0.8125, 0.5, 0.7812, 0.5, 0.7812, 0.5, 0.8125, 0.5, 0.375, 0.5, 0.3438, 0.5, 0.3438, 0.5, 0.375, 0.5, 0.7812, 0.5, 0.75, 0.5, 0.75, 0.5, 0.7812, 0.5, 0.3438, 0.5, 0.3125, 0.5, 0.3125, 0.5, 0.3438, 0.5, 0.75, 0.5, 0.7188, 0.5, 0.7188, 0.5, 0.75, 0.5, 0.3125, 0.5, 0.2812, 0.5, 0.2812, 0.5, 0.3125, 0.5, 0.7188, 0.5, 0.6875, 0.5, 0.6875, 0.5, 0.7188, 0.5, 0.2812, 0.5, 0.25, 0.5, 0.25, 0.5, 0.2812, 0.5, 0.6875, 0.5, 0.6562, 0.5, 0.6562, 0.5, 0.6875, 0.5, 0.25, 0.5, 0.2188, 0.5, 0.2188, 0.5, 0.25, 0.5, 0.6562, 0.5, 0.625, 0.5, 0.625, 0.5, 0.6562, 0.5, 0.2188, 0.5, 0.1875, 0.5, 0.1875, 0.5, 0.2188, 0.5, 0.625, 0.5, 0.5938, 0.5, 0.5938, 0.5, 0.625, 0.5, 0.1875, 0.5, 0.1562, 0.5, 0.1562, 0.5, 0.1875, 0.5, 0.5938, 0.5, 0.5625, 0.5, 0.5625, 0.5, 0.5938, 0.5, 1.0, 0.5, 0.9688, 0.5, 0.9688, 0.5, 1.0, 0.5, 0.1562, 0.5, 0.125, 0.5, 0.125, 0.5, 0.1562, 0.5, 0.5625, 0.5, 0.5312, 0.5, 0.5312, 0.5, 0.5625, 0.5, 0.9688, 0.5, 0.9375, 0.5, 0.9375, 0.5, 0.9688, 0.5, 0.125, 0.5, 0.09375, 0.5, 0.09375, 0.5, 0.125, 0.5, 0.5312, 0.5, 0.5, 0.5, 0.5, 0.5, 0.5312, 0.5, 0.9375, 0.5, 0.9062, 0.5, 0.9062, 0.5, 0.9375, 0.5, 0.09375, 0.5, 0.0625, 0.5, 0.0625, 0.5, 0.09375, 0.5, 0.5, 0.5, 0.4688, 0.5, 0.4688, 0.5, 0.5, 0.5, 0.9062, 0.5, 0.875, 0.5, 0.875, 0.5, 0.9062, 0.5, 0.0625, 0.5, 0.03125, 0.5, 0.03125, 0.5, 0.0625, 0.5, 0.4688, 0.5, 0.4375, 0.5, 0.4375, 0.5, 0.4688, 0.5, 0.875, 0.5, 0.8438, 0.5, 0.8438, 0.5, 0.875, 0.5, 0.03125, 0.5, 0.0, 0.5, 0.0, 0.5, 0.03125, 0.5, 0.03125, 0.5, 0.0, 0.5, 0.0, 0.5, 0.03125, 0.5, 0.75, 0.5, 0.7188, 0.5, 0.7188, 0.5, 0.75, 0.5, 0.3125, 0.5, 0.2812, 0.5, 0.2812, 0.5, 0.3125, 0.5, 0.7188, 0.5, 0.6875, 0.5, 0.6875, 0.5, 0.7188, 0.5, 0.2812, 0.5, 0.25, 0.5, 0.25, 0.5, 0.2812, 0.5, 0.6875, 0.5, 0.6562, 0.5, 0.6562, 0.5, 0.6875, 0.5, 0.25, 0.5, 0.2188, 0.5, 0.2188, 0.5, 0.25, 0.5, 0.6562, 0.5, 0.625, 0.5, 0.625, 0.5, 0.6562, 0.5, 0.2188, 0.5, 0.1875, 0.5, 0.1875, 0.5, 0.2188, 0.5, 0.625, 0.5, 0.5938, 0.5, 0.5938, 0.5, 0.625, 0.5, 0.1875, 0.5, 0.1562, 0.5, 0.1562, 0.5, 0.1875, 0.5, 0.5938, 0.5, 0.5625, 0.5, 0.5625, 0.5, 0.5938, 0.5, 1.0, 0.5, 0.9688, 0.5, 0.9688, 0.5, 1.0, 0.5, 0.1562, 0.5, 0.125, 0.5, 0.125, 0.5, 0.1562, 0.5, 0.5625, 0.5, 0.5312, 0.5, 0.5312, 0.5, 0.5625, 0.5, 0.9688, 0.5, 0.9375, 0.5, 0.9375, 0.5, 0.9688, 0.5, 0.125, 0.5, 0.09375, 0.5, 0.09375, 0.5, 0.125, 0.5, 0.5312, 0.5, 0.5, 0.5, 0.5, 0.5, 0.5312, 0.5, 0.9375, 0.5, 0.9062, 0.5, 0.9062, 0.5, 0.9375, 0.5, 0.09375, 0.5, 0.0625, 0.5, 0.0625, 0.5, 0.09375, 0.5, 0.5, 0.5, 0.4688, 0.5, 0.4688, 0.5, 0.5, 0.5, 0.9062, 0.5, 0.875, 0.5, 0.875, 0.5, 0.9062, 0.5, 0.0625, 0.5, 0.03125, 0.5, 0.03125, 0.5, 0.0625, 0.5, 0.4688, 0.5, 0.4375, 0.5, 0.4375, 0.5, 0.4688, 0.5, 0.875, 0.5, 0.8438, 0.5, 0.8438, 0.5, 0.875, 0.5, 0.03125, 0.5, 0.0, 0.5, 0.0, 0.5, 0.03125, 0.5, 0.4375, 0.5, 0.4062, 0.5, 0.4062, 0.5, 0.4375, 0.5, 0.8438, 0.5, 0.8125, 0.5, 0.8125, 0.5, 0.8438, 0.5, 0.4062, 0.5, 0.375, 0.5, 0.375, 0.5, 0.4062, 0.5, 0.8125, 0.5, 0.7812, 0.5, 0.7812, 0.5, 0.8125, 0.5, 0.375, 0.5, 0.3438, 0.5, 0.3438, 0.5, 0.375, 0.5, 0.7812, 0.5, 0.75, 0.5, 0.75, 0.5, 0.7812, 0.5, 0.875, 0.5, 0.8438, 0.5, 0.8438, 0.5, 0.875, 0.5, 0.4375, 0.5, 0.4062, 0.5, 0.4062, 0.5, 0.4375, 0.5, 0.8438, 0.5, 0.8125, 0.5, 0.8125, 0.5, 0.8438, 0.5, 0.4062, 0.5, 0.375, 0.5, 0.375, 0.5, 0.4062, 0.5, 0.8125, 0.5, 0.7812, 0.5, 0.7812, 0.5, 0.8125, 0.5, 0.375, 0.5, 0.3438, 0.5, 0.3438, 0.5, 0.375, 0.5, 0.7812, 0.5, 0.75, 0.5, 0.75, 0.5, 0.7812, 0.5, 0.3438, 0.5, 0.3125, 0.5, 0.3125, 0.5, 0.3438, 0.5, 0.75, 0.5, 0.7188, 0.5, 0.7188, 0.5, 0.75, 0.5, 0.3125, 0.5, 0.2812, 0.5, 0.2812, 0.5, 0.3125, 0.5, 0.7188, 0.5, 0.6875, 0.5, 0.6875, 0.5, 0.7188, 0.5, 0.2812, 0.5, 0.25, 0.5, 0.25, 0.5, 0.2812, 0.5, 0.6875, 0.5, 0.6562, 0.5, 0.6562, 0.5, 0.6875, 0.5, 0.25, 0.5, 0.2188, 0.5, 0.2188, 0.5, 0.25, 0.5, 0.6562, 0.5, 0.625, 0.5, 0.625, 0.5, 0.6562, 0.5, 0.2188, 0.5, 0.1875, 0.5, 0.1875, 0.5, 0.2188, 0.5, 0.625, 0.5, 0.5938, 0.5, 0.5938, 0.5, 0.625, 0.5, 0.1875, 0.5, 0.1562, 0.5, 0.1562, 0.5, 0.1875, 0.5, 0.5938, 0.5, 0.5625, 0.5, 0.5625, 0.5, 0.5938, 0.5, 1.0, 0.5, 0.9688, 0.5, 0.9688, 0.5, 1.0, 0.5, 0.1562, 0.5, 0.125, 0.5, 0.125, 0.5, 0.1562, 0.5, 0.5625, 0.5, 0.5312, 0.5, 0.5312, 0.5, 0.5625, 0.5, 0.9688, 0.5, 0.9375, 0.5, 0.9375, 0.5, 0.9688, 0.5, 0.125, 0.5, 0.09375, 0.5, 0.09375, 0.5, 0.125, 0.5, 0.5312, 0.5, 0.5, 0.5, 0.5, 0.5, 0.5312, 0.5, 0.9375, 0.5, 0.9062, 0.5, 0.9062, 0.5, 0.9375, 0.5, 0.09375, 0.5, 0.0625, 0.5, 0.0625, 0.5, 0.09375, 0.5, 0.5, 0.5, 0.4688, 0.5, 0.4688, 0.5, 0.5, 0.5, 0.9062, 0.5, 0.875, 0.5, 0.875, 0.5, 0.9062, 0.5, 0.0625, 0.5, 0.03125, 0.5, 0.03125, 0.5, 0.0625, 0.5, 0.4688, 0.5, 0.4375, 0.5, 0.4375, 0.5, 0.4688, 0.5, 0.875, 0.5, 0.8438, 0.5, 0.8438, 0.5, 0.875, 0.5, 0.75, 0.49, 0.7968, 0.4854, 0.8418, 0.4717, 0.8833, 0.4496, 0.9197, 0.4197, 0.9496, 0.3833, 0.9717, 0.3418, 0.9854, 0.2968, 0.99, 0.25, 0.9854, 0.2032, 0.9717, 0.1582, 0.9496, 0.1167, 0.9197, 0.08029, 0.8833, 0.05045, 0.8418, 0.02827, 0.7968, 0.01461, 0.75, 0.01, 0.7032, 0.01461, 0.6582, 0.02827, 0.6167, 0.05045, 0.5803, 0.08029, 0.5504, 0.1167, 0.5283, 0.1582, 0.5146, 0.2032, 0.51, 0.25, 0.5146, 0.2968, 0.5283, 0.3418, 0.5504, 0.3833, 0.5803, 0.4197, 0.6167, 0.4496, 0.6582, 0.4717, 0.7032, 0.4854, 0.03125, 0.5, 0.0, 0.5, 0.0, 0.5, 0.03125, 0.5, 0.4375, 0.5, 0.4062, 0.5, 0.4062, 0.5, 0.4375, 0.5, 0.8438, 0.5, 0.8125, 0.5, 0.8125, 0.5, 0.8438, 0.5, 0.4062, 0.5, 0.375, 0.5, 0.375, 0.5, 0.4062, 0.5, 0.8125, 0.5, 0.7812, 0.5, 0.7812, 0.5, 0.8125, 0.5, 0.375, 0.5, 0.3438, 0.5, 0.3438, 0.5, 0.375, 0.5, 0.7812, 0.5, 0.75, 0.5, 0.75, 0.5, 0.7812, 0.5, 0.3438, 0.5, 0.3125, 0.5, 0.3125, 0.5, 0.3438, 0.5, 0.75, 0.5, 0.7188, 0.5, 0.7188, 0.5, 0.75, 0.5, 0.3125, 0.5, 0.2812, 0.5, 0.2812, 0.5, 0.3125, 0.5, 0.7188, 0.5, 0.6875, 0.5, 0.6875, 0.5, 0.7188, 0.5, 0.2812, 0.5, 0.25, 0.5, 0.25, 0.5, 0.2812, 0.5, 0.6875, 0.5, 0.6562, 0.5, 0.6562, 0.5, 0.6875, 0.5, 0.25, 0.5, 0.2188, 0.5, 0.2188, 0.5, 0.25, 0.5, 0.6562, 0.5, 0.625, 0.5, 0.625, 0.5, 0.6562, 0.5, 0.2188, 0.5, 0.1875, 0.5, 0.1875, 0.5, 0.2188, 0.5, 0.625, 0.5, 0.5938, 0.5, 0.5938, 0.5, 0.625, 0.5, 0.1875, 0.5, 0.1562, 0.5, 0.1562, 0.5, 0.1875, 0.5, 0.5938, 0.5, 0.5625, 0.5, 0.5625, 0.5, 0.5938, 0.5, 1.0, 0.5, 0.9688, 0.5, 0.9688, 0.5, 1.0, 0.5, 0.1562, 0.5, 0.125, 0.5, 0.125, 0.5, 0.1562, 0.5, 0.5625, 0.5, 0.5312, 0.5, 0.5312, 0.5, 0.5625, 0.5, 0.9688, 0.5, 0.9375, 0.5, 0.9375, 0.5, 0.9688, 0.5, 0.125, 0.5, 0.09375, 0.5, 0.09375, 0.5, 0.125, 0.5, 0.5312, 0.5, 0.5, 0.5, 0.5, 0.5, 0.5312, 0.5, 0.9375, 0.5, 0.9062, 0.5, 0.9062, 0.5, 0.9375, 0.5, 0.09375, 0.5, 0.0625, 0.5, 0.0625, 0.5, 0.09375, 0.5, 0.5, 0.5, 0.4688, 0.5, 0.4688, 0.5, 0.5, 0.5, 0.9062, 0.5, 0.875, 0.5, 0.875, 0.5, 0.9062, 0.5, 0.0625, 0.5, 0.03125, 0.5, 0.03125, 0.5, 0.0625, 0.5, 0.4688, 0.5, 0.4375, 0.5, 0.4375, 0.5, 0.4688, 0.5, 0.875, 0.5, 0.8438, 0.5, 0.8438, 0.5, 0.875, 0.5, 0.4688, 0.5, 0.4375, 0.5, 0.4375, 0.5, 0.4688, 0.5, 0.0625, 0.5, 0.03125, 0.5, 0.03125, 0.5, 0.0625, 0.5, 0.9062, 0.5, 0.875, 0.5, 0.875, 0.5, 0.9062, 0.5, 0.5, 0.5, 0.4688, 0.5, 0.4688, 0.5, 0.5, 0.5, 0.09375, 0.5, 0.0625, 0.5, 0.0625, 0.5, 0.09375, 0.5, 0.9375, 0.5, 0.9062, 0.5, 0.9062, 0.5, 0.9375, 0.5, 0.5312, 0.5, 0.5, 0.5, 0.5, 0.5, 0.5312, 0.5, 0.125, 0.5, 0.09375, 0.5, 0.09375, 0.5, 0.125, 0.5, 0.9688, 0.5, 0.9375, 0.5, 0.9375, 0.5, 0.9688, 0.5, 0.5625, 0.5, 0.5312, 0.5, 0.5312, 0.5, 0.5625, 0.5, 0.1562, 0.5, 0.125, 0.5, 0.125, 0.5, 0.1562, 0.5, 1.0, 0.5, 0.9688, 0.5, 0.9688, 0.5, 1.0, 0.5, 0.5938, 0.5, 0.5625, 0.5, 0.5625, 0.5, 0.5938, 0.5, 0.1875, 0.5, 0.1562, 0.5, 0.1562, 0.5, 0.1875, 0.5, 0.625, 0.5, 0.5938, 0.5, 0.5938, 0.5, 0.625, 0.5, 0.2188, 0.5, 0.1875, 0.5, 0.1875, 0.5, 0.2188, 0.5, 0.6562, 0.5, 0.625, 0.5, 0.625, 0.5, 0.6562, 0.5, 0.25, 0.5, 0.2188, 0.5, 0.2188, 0.5, 0.25, 0.5, 0.6875, 0.5, 0.6562, 0.5, 0.6562, 0.5, 0.6875, 0.5, 0.2812, 0.5, 0.25, 0.5, 0.25, 0.5, 0.2812, 0.5, 0.7188, 0.5, 0.6875, 0.5, 0.6875, 0.5, 0.7188, 0.5, 0.3125, 0.5, 0.2812, 0.5, 0.2812, 0.5, 0.3125, 0.5, 0.75, 0.5, 0.7188, 0.5, 0.7188, 0.5, 0.75, 0.5, 0.3438, 0.5, 0.3125, 0.5, 0.3125, 0.5, 0.3438, 0.5, 0.7812, 0.5, 0.75, 0.5, 0.75, 0.5, 0.7812, 0.5, 0.375, 0.5, 0.3438, 0.5, 0.3438, 0.5, 0.375, 0.5, 0.8125, 0.5, 0.7812, 0.5, 0.7812, 0.5, 0.8125, 0.5, 0.4062, 0.5, 0.375, 0.5, 0.375, 0.5, 0.4062, 0.5, 0.8438, 0.5, 0.8125, 0.5, 0.8125, 0.5, 0.8438, 0.5, 0.4375, 0.5, 0.4062, 0.5, 0.4062, 0.5, 0.4375, 0.5, 0.03125, 0.5, 0.0, 0.5, 0.0, 0.5, 0.03125, 0.5, 1.0, 0.5, 1.0, 0.7385, 0.9688, 0.7385, 0.9688, 0.5, 0.9688, 0.5, 0.9688, 0.7385, 0.9375, 0.7385, 0.9375, 0.5, 0.9375, 0.5, 0.9375, 0.7385, 0.9062, 0.7385, 0.9062, 0.5, 0.9062, 0.5, 0.9062, 0.7385, 0.875, 0.7385, 0.875, 0.5, 0.875, 0.5, 0.875, 0.7385, 0.8438, 0.7385, 0.8438, 0.5, 0.8438, 0.5, 0.8438, 0.7385, 0.8125, 0.7385, 0.8125, 0.5, 0.8125, 0.5, 0.8125, 0.7385, 0.7812, 0.7385, 0.7812, 0.5, 0.7812, 0.5, 0.7812, 0.7385, 0.75, 0.7385, 0.75, 0.5, 0.75, 0.5, 0.75, 0.7385, 0.7188, 0.7385, 0.7188, 0.5, 0.7188, 0.5, 0.7188, 0.7385, 0.6875, 0.7385, 0.6875, 0.5, 0.6875, 0.5, 0.6875, 0.7385, 0.6562, 0.7385, 0.6562, 0.5, 0.6562, 0.5, 0.6562, 0.7385, 0.625, 0.7385, 0.625, 0.5, 0.625, 0.5, 0.625, 0.7385, 0.5938, 0.7385, 0.5938, 0.5, 0.5938, 0.5, 0.5938, 0.7385, 0.5625, 0.7385, 0.5625, 0.5, 0.5625, 0.5, 0.5625, 0.7385, 0.5312, 0.7385, 0.5312, 0.5, 0.5312, 0.5, 0.5312, 0.7385, 0.5, 0.7385, 0.5, 0.5, 0.5, 0.5, 0.5, 0.7385, 0.4688, 0.7385, 0.4688, 0.5, 0.4688, 0.5, 0.4688, 0.7385, 0.4375, 0.7385, 0.4375, 0.5, 0.4375, 0.5, 0.4375, 0.7385, 0.4062, 0.7385, 0.4062, 0.5, 0.4062, 0.5, 0.4062, 0.7385, 0.375, 0.7385, 0.375, 0.5, 0.375, 0.5, 0.375, 0.7385, 0.3438, 0.7385, 0.3438, 0.5, 0.3438, 0.5, 0.3438, 0.7385, 0.3125, 0.7385, 0.3125, 0.5, 0.3125, 0.5, 0.3125, 0.7385, 0.2812, 0.7385, 0.2812, 0.5, 0.2812, 0.5, 0.2812, 0.7385, 0.25, 0.7385, 0.25, 0.5, 0.25, 0.5, 0.25, 0.7385, 0.2188, 0.7385, 0.2188, 0.5, 0.2188, 0.5, 0.2188, 0.7385, 0.1875, 0.7385, 0.1875, 0.5, 0.1875, 0.5, 0.1875, 0.7385, 0.1562, 0.7385, 0.1562, 0.5, 0.1562, 0.5, 0.1562, 0.7385, 0.125, 0.7385, 0.125, 0.5, 0.125, 0.5, 0.125, 0.7385, 0.09375, 0.7385, 0.09375, 0.5, 0.09375, 0.5, 0.09375, 0.7385, 0.0625, 0.7385, 0.0625, 0.5, 0.0625, 0.5, 0.0625, 0.7385, 0.03125, 0.7385, 0.03125, 0.5, 0.03125, 0.5, 0.03125, 0.7385, 0.0, 0.7385, 0.0, 0.5, 0.0, 0.7385, 0.03125, 0.7385, 0.0625, 0.7385, 0.09375, 0.7385, 0.125, 0.7385, 0.1562, 0.7385, 0.1875, 0.7385, 0.2188, 0.7385, 0.25, 0.7385, 0.2812, 0.7385, 0.3125, 0.7385, 0.3438, 0.7385, 0.375, 0.7385, 0.4062, 0.7385, 0.4375, 0.7385, 0.4688, 0.7385, 0.5, 0.7385, 0.5312, 0.7385, 0.5625, 0.7385, 0.5938, 0.7385, 0.625, 0.7385, 0.6562, 0.7385, 0.6875, 0.7385, 0.7188, 0.7385, 0.75, 0.7385, 0.7812, 0.7385, 0.8125, 0.7385, 0.8438, 0.7385, 0.875, 0.7385, 0.9062, 0.7385, 0.9375, 0.7385, 0.9688, 0.7385])
me_cylinder_001.materials.append(mat_material_002)
me_cylinder_001.update()

# ---- objects
ob_light = bpy.data.objects.new('Light', light_light)
ob_camera = bpy.data.objects.new('Camera', cam_camera)
ob_cylinder = bpy.data.objects.new('Cylinder', me_cylinder)
ob_cylinder_001 = bpy.data.objects.new('Cylinder.001', me_cylinder_001)

# ---- transforms, parenting, visibility, modifiers, constraints
ob_light.location = (4.076, 1.005, 5.904)
ob_light.rotation_euler = (0.6503, 0.05522, 1.866)
ob_light.lock_rotations_4d = False
ob_light.empty_display_type = 'ARROWS'
ob_light.color = (0.0, 0.0, 0.0, 0.0)
ob_light.lineart.crease_threshold = 0.0
ob_camera.location = (7.359, -6.926, 4.958)
ob_camera.rotation_euler = (1.109, 0.0, 0.8149)
ob_camera.lock_rotations_4d = False
ob_camera.empty_display_type = 'ARROWS'
ob_camera.color = (0.0, 0.0, 0.0, 0.0)
ob_camera.display_type = 'WIRE'
ob_camera.lineart.crease_threshold = 0.0
ob_cylinder.location = (0.0, 0.0, 1.652)
ob_cylinder.scale = (0.9291, 0.9291, 0.9291)
_m = ob_cylinder.modifiers.new('Solidify', 'SOLIDIFY')
_m.thickness = -0.03
_m = ob_cylinder.modifiers.new('Subdivision', 'SUBSURF')
_m = ob_cylinder.modifiers.new('Auto Smooth', 'NODES')
_m.node_group = ng_auto_smooth
_gi = [s.identifier for s in ng_auto_smooth.interface.items_tree if s.item_type == 'SOCKET' and s.in_out == 'INPUT']
_m[_gi[1]] = 0.5236  # Angle
ob_cylinder_001.location = (0.0, 0.0, 1.652)
ob_cylinder_001.scale = (0.8748, 0.8748, 0.8748)
_m = ob_cylinder_001.modifiers.new('Solidify', 'SOLIDIFY')
_m.thickness = -0.03
_m = ob_cylinder_001.modifiers.new('Auto Smooth', 'NODES')
_m.node_group = ng_auto_smooth
_gi = [s.identifier for s in ng_auto_smooth.interface.items_tree if s.item_type == 'SOCKET' and s.in_out == 'INPUT']
_m[_gi[1]] = 0.5236  # Angle

# ---- collection membership
col_collection.objects.link(ob_light)
col_collection.objects.link(ob_camera)
col_collection.objects.link(ob_cylinder)
col_collection.objects.link(ob_cylinder_001)

# ---- scene / render settings (as saved in the file)
scene.camera = ob_camera
scene.frame_start = 1; scene.frame_end = 250; scene.frame_set(1)
scene.render.engine = 'CYCLES'
scene.cycles.sampling_pattern = 'TABULATED_SOBOL'
bpy.context.view_layer.update()
